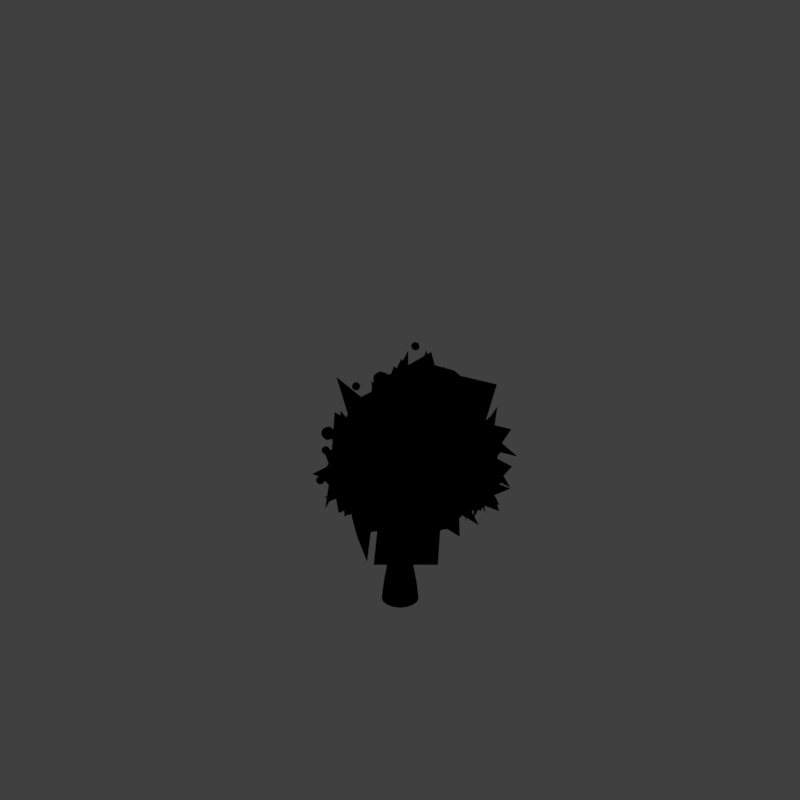 # Source: tf2_V001.blend  (saved by Blender 2.79.0; exported with 4.5.12 LTS)
import bpy
from mathutils import Matrix  # noqa: F401  (used for matrix-valued properties, if any)

bpy.ops.wm.read_factory_settings(use_empty=True)
scene = bpy.context.scene
scene.name = 'Scene'

# ---- collections
col_collection_1 = bpy.data.collections.new('Collection 1'); scene.collection.children.link(col_collection_1)
col_collection_11 = bpy.data.collections.new('Collection 11'); scene.collection.children.link(col_collection_11)
col_collection_11.hide_render = True
col_collection_11.hide_viewport = True

# ---- materials (node trees are filled in below, after node groups)
mat_bush_blobs = bpy.data.materials.new('bush blobs')
mat_bush_blobs.alpha_threshold = 0.0
mat_bush_blobs.use_transparent_shadow = False
mat_bush_blobs.diffuse_color = (0.1902, 0.2994, 0.08322, 1.0)
mat_bush_blobs.specular_color = (0.2918, 0.4969, 0.0865)
mat_bush_blobs.roughness = 0.5
mat_material = bpy.data.materials.new('Material')
mat_material.alpha_threshold = 0.0
mat_material.use_transparent_shadow = False
mat_material.diffuse_color = (0.6921, 0.3936, 0.001159, 1.0)
mat_material.roughness = 0.5
mat_bark_brown = bpy.data.materials.new('bark brown')
mat_bark_brown.alpha_threshold = 0.0
mat_bark_brown.use_transparent_shadow = False
mat_bark_brown.diffuse_color = (0.3383, 0.1829, 0.1509, 1.0)
mat_bark_brown.roughness = 0.5
mat_bark_brown.specular_intensity = 0.09674
mat_bark_brown.line_color = (0.0, 0.0, 0.0, 1.0)
mat_guide = bpy.data.materials.new('guide')
mat_guide.alpha_threshold = 0.0
mat_guide.use_transparent_shadow = False
mat_guide.diffuse_color = (1.0, 0.0, 0.004819, 1.0)
mat_guide.roughness = 0.5
mat_bark_002 = bpy.data.materials.new('Bark.002')
mat_bark_002.alpha_threshold = 0.0
mat_bark_002.use_transparent_shadow = False
mat_bark_002.diffuse_color = (0.2705, 0.3663, 0.3968, 1.0)
mat_bark_002.roughness = 0.5
mat_bark_002.specular_intensity = 0.173
mat_bark_002.line_color = (0.0, 0.0, 0.0, 1.0)
mat_bark_stump_000 = bpy.data.materials.new('Bark_stump.000')
mat_bark_stump_000.alpha_threshold = 0.0
mat_bark_stump_000.use_transparent_shadow = False
mat_bark_stump_000.roughness = 0.5

# ---- material node trees
mat_bush_blobs.use_nodes = True; mat_bush_blobs.node_tree.nodes.clear()
_N = mat_bush_blobs.node_tree.nodes; _L = mat_bush_blobs.node_tree.links
n0 = _N.new('NodeUndefined'); n0.name = 'Output'; n0.location = (762, 300)
n1 = _N.new('NodeUndefined'); n1.name = 'Texture'; n1.location = (-1031, 40)
n2 = _N.new('NodeUndefined'); n2.name = 'Geometry'; n2.location = (-1223, -69)
n3 = _N.new('NodeUndefined'); n3.name = 'Material'; n3.location = (-436, 529)
n3.inputs[0].default_value = (0.1902, 0.2994, 0.08322, 1.0)
n3.inputs[1].default_value = (0.2918, 0.4969, 0.0865, 1.0)
n3.inputs[2].default_value = 1.0
n3.inputs[3].default_value = (0.0, 0.0, 0.0)
n4 = _N.new('ShaderNodeValToRGB'); n4.name = 'ColorRamp'; n4.location = (-809, -100)
n4.width = 643
n4.color_ramp.interpolation = 'EASE'
while len(n4.color_ramp.elements) > 1: n4.color_ramp.elements.remove(n4.color_ramp.elements[-1])
n4.color_ramp.elements[0].position = 0.07502; n4.color_ramp.elements[0].color = (0.0, 0.0, 0.0, 1.0)
_e = n4.color_ramp.elements.new(0.1393); _e.color = (1.0, 1.0, 1.0, 1.0)
_L.new(n1.outputs[1], n4.inputs[0])
_L.new(n2.outputs[0], n1.inputs[0])
_L.new(n4.outputs[0], n0.inputs[1])
_L.new(n3.outputs[0], n0.inputs[0])

# ---- world
world_world = bpy.data.worlds.new('World'); scene.world = world_world
world_world.color = (0.05088, 0.05088, 0.05088)
world_world.use_sun_shadow = False
world_world.sun_shadow_jitter_overblur = 0.0
world_world.cycles.sampling_method = 'MANUAL'
world_world.light_settings.distance = 0.0

# ---- cameras
cam_camera = bpy.data.cameras.new('Camera')
cam_camera.type = 'ORTHO'
cam_camera.sensor_fit = 'HORIZONTAL'
cam_camera.clip_start = 220.0
cam_camera.clip_end = 340.0
cam_camera.lens = 35.0
cam_camera.sensor_width = 1.0
cam_camera.sensor_height = 18.0
cam_camera.ortho_scale = 16.97
cam_camera.shift_x = -0.0001725
cam_camera.shift_y = 0.25
cam_camera.dof.focus_distance = 0.0
cam_camera.dof.aperture_fstop = 128.0
cam_camera.dof.aperture_blades = 6

# ---- lights
light_lightdome = bpy.data.lights.new('LightDome', 'SUN')
light_lightdome.transmission_factor = 0.0
light_lightdome.angle = 0.1993
light_lightdome.energy = 0.1
light_lightdome.shadow_buffer_clip_start = 0.5
light_lightdome.shadow_soft_size = 0.1
light_lightdome.shadow_cascade_max_distance = 1000.0
light_fillerlight = bpy.data.lights.new('FillerLight', 'SUN')
light_fillerlight.transmission_factor = 0.0
light_fillerlight.angle = 0.9273
light_fillerlight.energy = 0.5
light_fillerlight.shadow_buffer_clip_start = 0.5
light_fillerlight.shadow_soft_size = 0.5
light_fillerlight.shadow_cascade_max_distance = 1000.0
light_mainlight = bpy.data.lights.new('MainLight', 'SUN')
light_mainlight.transmission_factor = 0.0
light_mainlight.angle = 0.9273
light_mainlight.energy = 1.3
light_mainlight.shadow_buffer_clip_start = 0.5
light_mainlight.shadow_soft_size = 0.5
light_mainlight.shadow_cascade_max_distance = 1000.0

# ---- meshes
me_icosphere_005 = bpy.data.meshes.new('Icosphere.005')
me_icosphere_005.from_pydata([(-0.2278, -0.6001, 0.2833), (1.009, -0.3891, 0.1761), (-0.1587, -0.6555, 0.08216), (-0.56, -0.05379, 0.2563), (-0.1005, 0.595, 0.4025), (1.056, 0.3867, 0.3176), (0.849, -0.9146, 1.732), (-0.5171, -0.8971, 1.879), (-1.061, 0.3084, 1.135), (-0.09611, 1.127, 1.15), (1.801, -0.4032, 1.027), (-0.4726, -0.3101, 2.817), (-0.7381, -0.98, 1.057), (0.09444, -1.195, 1.033), (-0.9052, -0.6255, 0.5166), (0.3821, -0.9925, 0.506), (-0.2294, 0.5856, 0.2834), (-0.8604, -0.01462, 0.3028), (0.6031, 0.3708, 0.2597), (0.6031, -0.3708, 0.2597), (1.862, -0.3466, 0.9341), (1.251, -0.9459, 0.9502), (0.7062, -0.9535, 0.5791), (1.695, 0.007911, 0.3935), (1.251, 0.9893, 0.9502), (1.864, 0.4029, 0.934), (0.7062, 0.9817, 0.5791), (1.739, 0.0166, 0.5336), (-1.043, 0.3708, 1.033), (-1.043, -0.3708, 1.033), (-0.7554, 0.5731, 0.506), (-0.7277, -0.5999, 0.6435), (0.09444, 1.195, 1.033), (-0.7365, 0.9655, 1.057), (0.4098, 0.9657, 0.6435), (-0.862, 0.5793, 0.6567), (1.021, 0.01406, 1.831), (1.323, 0.5785, 1.428), (1.37, -0.5809, 1.57), (1.786, 0.3534, 0.8524), (0.2445, -0.497, 2.662), (-0.462, -0.895, 2.448), (0.9944, -0.5237, 2.251), (0.02371, -1.116, 1.892), (-0.3088, -0.266, 2.651), (-0.8461, 0.07432, 2.251), (-0.1133, -0.8929, 2.402), (-0.9915, -0.3166, 1.732), (-0.4133, 0.3677, 1.895), (-0.2456, 0.9138, 1.508), (-0.9236, -0.003069, 1.654), (-0.6528, 0.9063, 0.9623), (0.1554, 0.5793, 1.909), (0.9169, 0.595, 1.654), (-0.5472, 0.9485, 1.696), (0.7791, 0.9065, 1.135), (-0.485, 0.4498, 2.666), (0.3403, 0.651, 2.505), (0.8147, 0.07048, 2.653), (0.4027, -0.5307, 2.802), (-0.1035, -0.6392, 0.6431), (0.06378, -0.1243, 0.3886), (0.7518, -0.4309, 0.6026), (0.9658, 0.3248, 0.6079), (0.9658, -0.3007, 0.6079), (0.2833, 0.0003329, 0.3987), (-0.476, -0.1448, 0.6457), (-0.1065, -0.1448, 0.472), (-0.2207, -0.4963, 0.6457), (-0.2207, 0.4963, 0.6457), (-0.1065, 0.1448, 0.472), (-0.476, 0.1448, 0.6457), (-0.1109, 0.6418, 0.6445), (0.7507, 0.4554, 0.6037), (1.163, 0.01406, 1.14), (1.093, -0.2032, 0.8584), (1.093, 0.2313, 0.8584), (0.3486, -0.7367, 1.86), (-0.2168, -0.7999, 0.8054), (1.062, -0.4883, 0.7448), (-0.5028, -0.4207, 1.625), (-0.6695, -0.1075, 0.824), (-0.2449, -0.6919, 0.824), (-0.5286, 0.4515, 1.204), (-0.3438, 0.5858, 0.9228), (-0.5992, 0.2343, 0.9228), (0.2705, 0.7779, 1.335), (0.7944, 0.5917, 0.8798), (-0.0661, 0.7779, 0.9205), (1.187, -0.079, 1.371), (0.5948, -0.5678, 1.709), (0.2884, -0.6922, 1.965), (-0.4071, -0.4663, 1.965), (-0.5604, -0.1351, 1.684), (-0.5956, 0.3451, 1.447), (-0.3293, 0.5963, 1.375), (0.08386, 0.7306, 1.375), (0.4989, 0.665, 1.405), (1.118, 0.1713, 1.364), (0.2423, -0.06407, 2.318), (0.4142, -0.5929, 2.057), (1.009, -0.09665, 1.706), (0.06928, -0.1832, 2.293), (-0.2297, -0.4004, 2.119), (-0.08531, 0.06722, 2.234), (-0.5064, 0.307, 1.749), (0.06776, 0.2757, 2.118), (0.1988, 0.7759, 1.538), (-0.1474, -0.7421, 1.146), (0.05763, 0.1231, 0.3881), (1.083, -0.4, 0.9552), (1.016, 0.4837, 0.9602), (-0.6791, 0.08794, 1.114), (-0.1445, 0.7306, 1.094), (0.358, 0.8125, 1.527), (1.176, 0.1529, 1.474), (0.1957, 0.193, 2.246), (0.1835, -0.5347, 2.119), (-0.4675, -0.2104, 2.012), (-0.4418, 0.5678, 1.538)], [], [(61, 62, 60), (64, 65, 63), (67, 68, 66), (70, 71, 69), (109, 72, 73), (75, 76, 74), (78, 79, 77), (81, 82, 80), (84, 85, 83), (87, 88, 86), (110, 89, 90), (108, 91, 92), (112, 93, 94), (113, 95, 96), (111, 97, 98), (100, 101, 99), (103, 117, 102), (105, 118, 104), (107, 119, 106), (115, 114, 116), (61, 60, 12, 16), (62, 61, 16, 20), (60, 62, 20, 12), (64, 63, 24, 21), (63, 65, 17, 24), (67, 66, 28, 18), (66, 68, 13, 28), (70, 69, 32, 19), (69, 71, 29, 32), (73, 72, 33, 25), (75, 74, 36, 22), (74, 76, 26, 36), (78, 77, 40, 14), (77, 79, 23, 40), (81, 80, 44, 30), (80, 82, 15, 44), (84, 83, 48, 34), (83, 85, 31, 48), (87, 86, 52, 27), (86, 88, 35, 52), (90, 89, 37, 41), (92, 91, 42, 45), (94, 93, 46, 49), (96, 95, 50, 53), (98, 97, 54, 38), (100, 99, 56, 43), (99, 101, 39, 56), (103, 102, 57, 47), (105, 104, 58, 51), (107, 106, 59, 55), (68, 67, 18, 13), (79, 78, 14, 23), (82, 81, 30, 15), (91, 108, 2, 42), (108, 92, 45, 2), (65, 64, 21, 17), (109, 73, 25, 0), (71, 70, 19, 29), (72, 109, 0, 33), (76, 75, 22, 26), (89, 110, 1, 37), (110, 90, 41, 1), (88, 87, 27, 35), (111, 98, 38, 5), (97, 111, 5, 54), (85, 84, 34, 31), (93, 112, 3, 46), (112, 94, 49, 3), (95, 113, 4, 50), (113, 96, 53, 4), (101, 100, 43, 39), (114, 115, 10, 9), (115, 116, 11, 10), (117, 103, 47, 6), (102, 117, 6, 57), (118, 105, 51, 7), (104, 118, 7, 58), (119, 107, 55, 8), (106, 119, 8, 59), (116, 114, 9, 11)])
me_icosphere_005.polygons.foreach_set('use_smooth', [True] * 80)
me_icosphere_005.materials.append(mat_bush_blobs)
me_icosphere_005.use_remesh_preserve_volume = False
me_icosphere_005.use_remesh_preserve_attributes = False
me_icosphere_005.use_mirror_vertex_groups = False
me_icosphere_005.update()
me_roundcube = bpy.data.meshes.new('Roundcube')
me_roundcube.from_pydata([(0.1083, 0.1083, -0.1083), (0.0, 0.1326, -0.1326), (0.1326, 0.1326, 0.0), (0.0, 0.1875, 0.0), (-0.1083, 0.1083, -0.1083), (-0.1326, -1.963e-10, -0.1326), (-0.1326, 0.1326, 0.0), (-0.1875, -3.875e-10, 0.0), (-0.1083, -0.1083, -0.1083), (1.963e-10, -0.1326, -0.1326), (-0.1326, -0.1326, 0.0), (3.875e-10, -0.1875, 0.0), (0.1083, -0.1083, -0.1083), (0.1326, 0.0, -0.1326), (0.1326, -0.1326, 0.0), (0.1875, 0.0, 0.0), (0.0, 0.0, -0.1875), (0.1083, 0.1083, 0.1083), (0.0, 0.1326, 0.1326), (-0.1083, 0.1083, 0.1083), (0.1326, 0.0, 0.1326), (0.0, 0.0, 0.1875), (-0.1326, -1.963e-10, 0.1326), (0.1083, -0.1083, 0.1083), (1.963e-10, -0.1326, 0.1326), (-0.1083, -0.1083, 0.1083), (0.6401, 0.08935, 0.4943), (0.5508, 0.1094, 0.4742), (0.6602, 0.1094, 0.5837), (0.5508, 0.1548, 0.5837), (0.4614, 0.08935, 0.4943), (0.4414, -7.69e-08, 0.4742), (0.4414, 0.1094, 0.5837), (0.396, -7.629e-08, 0.5837), (0.4614, -0.08935, 0.4943), (0.5508, -0.1094, 0.4742), (0.4414, -0.1094, 0.5837), (0.5508, -0.1548, 0.5837), (0.6401, -0.08935, 0.4943), (0.6602, -7.572e-08, 0.4742), (0.6602, -0.1094, 0.5837), (0.7055, -7.494e-08, 0.5837), (0.5508, -7.668e-08, 0.4289), (0.6401, 0.08935, 0.673), (0.5508, 0.1094, 0.6931), (0.4614, 0.08935, 0.673), (0.6602, -7.494e-08, 0.6931), (0.5508, -7.494e-08, 0.7384), (0.4414, -7.533e-08, 0.6931), (0.6401, -0.08935, 0.673), (0.5508, -0.1094, 0.6931), (0.4614, -0.08935, 0.673), (-0.6019, 0.0557, 0.5033), (-0.6576, 0.06822, 0.4908), (-0.5894, 0.06822, 0.559), (-0.6576, 0.09648, 0.559), (-0.7133, 0.0557, 0.5033), (-0.7259, -7.42e-08, 0.4908), (-0.7259, 0.06822, 0.559), (-0.7541, -7.479e-08, 0.559), (-0.7133, -0.0557, 0.5033), (-0.6576, -0.06822, 0.4908), (-0.7259, -0.06822, 0.559), (-0.6576, -0.09648, 0.559), (-0.6019, -0.0557, 0.5033), (-0.5894, -7.459e-08, 0.4908), (-0.5894, -0.06822, 0.559), (-0.5612, -7.498e-08, 0.559), (-0.6576, -7.324e-08, 0.4625), (-0.6019, 0.0557, 0.6147), (-0.6576, 0.06822, 0.6272), (-0.7133, 0.0557, 0.6147), (-0.5894, -7.498e-08, 0.6272), (-0.6576, -7.46e-08, 0.6555), (-0.7259, -7.439e-08, 0.6272), (-0.6019, -0.0557, 0.6147), (-0.6576, -0.06822, 0.6272), (-0.7133, -0.0557, 0.6147), (0.1746, 0.9925, 0.03489), (0.1196, 0.9873, 0.01561), (0.1942, 1.047, 0.02841), (0.13, 1.057, -0.006728), (0.0645, 1.005, 0.02323), (0.04453, 0.9901, 0.07608), (0.05938, 1.063, 0.01414), (0.02374, 1.061, 0.07879), (0.05191, 0.9972, 0.1336), (0.1042, 0.9776, 0.1508), (0.04395, 1.053, 0.1494), (0.1082, 1.043, 0.1845), (0.162, 0.9846, 0.1453), (0.1793, 0.9747, 0.09036), (0.1788, 1.037, 0.1636), (0.2144, 1.039, 0.09898), (0.109, 0.9544, 0.08088), (0.1862, 1.103, 0.04413), (0.1339, 1.122, 0.02694), (0.07616, 1.115, 0.03248), (0.1936, 1.11, 0.1017), (0.1292, 1.146, 0.09689), (0.0588, 1.125, 0.08741), (0.1736, 1.095, 0.1545), (0.1185, 1.113, 0.1622), (0.06356, 1.108, 0.1429), (-0.07771, -0.08199, 1.002), (-0.1326, -0.07674, 0.9827), (-0.07493, -0.0759, 1.06), (-0.1465, -0.05909, 1.053), (-0.1864, -0.09959, 0.985), (-0.1871, -0.1541, 0.964), (-0.208, -0.09747, 1.039), (-0.2235, -0.1686, 1.027), (-0.1666, -0.2084, 0.9714), (-0.1085, -0.21, 0.9661), (-0.1839, -0.2307, 1.023), (-0.1123, -0.2475, 1.03), (-0.05796, -0.1908, 0.9884), (-0.054, -0.1326, 0.9848), (-0.05075, -0.2092, 1.043), (-0.03527, -0.1381, 1.056), (-0.1169, -0.1392, 0.9467), (-0.09214, -0.09823, 1.111), (-0.1503, -0.09663, 1.117), (-0.2008, -0.1158, 1.094), (-0.07168, -0.1525, 1.119), (-0.1419, -0.1674, 1.136), (-0.2048, -0.174, 1.098), (-0.0724, -0.207, 1.098), (-0.1261, -0.2299, 1.1), (-0.1811, -0.2246, 1.081), (-0.6562, -0.5108, -0.5702), (-0.6873, -0.4916, -0.5246), (-0.6862, -0.5504, -0.6011), (-0.7349, -0.5438, -0.546), (-0.7359, -0.4635, -0.5084), (-0.7363, -0.4085, -0.5284), (-0.7838, -0.4924, -0.5254), (-0.8041, -0.4264, -0.5513), (-0.7362, -0.3752, -0.5763), (-0.6876, -0.3834, -0.6078), (-0.7841, -0.3843, -0.6086), (-0.7353, -0.3909, -0.6636), (-0.6565, -0.4225, -0.6382), (-0.6387, -0.4665, -0.6041), (-0.6865, -0.4422, -0.6843), (-0.6661, -0.5083, -0.6584), (-0.6677, -0.4251, -0.5502), (-0.7341, -0.5595, -0.6333), (-0.7826, -0.5513, -0.6018), (-0.8138, -0.5122, -0.5715), (-0.734, -0.5262, -0.6813), (-0.8025, -0.5095, -0.6594), (-0.8316, -0.4682, -0.6056), (-0.7343, -0.4712, -0.7012), (-0.783, -0.4431, -0.685), (-0.814, -0.4239, -0.6394), (0.0007202, -0.9611, 0.1619), (0.006762, -0.9057, 0.1796), (-0.05522, -0.9737, 0.1506), (-0.06706, -0.9062, 0.1779), (-1.609e-05, -0.8497, 0.1643), (0.03381, -0.836, 0.1186), (-0.05612, -0.8373, 0.1536), (-0.0288, -0.8076, 0.09174), (0.04489, -0.8472, 0.06237), (0.06176, -0.9027, 0.05477), (-0.001117, -0.8343, 0.02873), (0.01072, -0.9019, 0.001417), (0.04563, -0.9586, 0.05999), (0.03471, -0.9724, 0.1157), (-0.0002154, -0.9707, 0.02581), (-0.02753, -1.0, 0.08762), (0.06012, -0.9043, 0.1286), (-0.1012, -0.9608, 0.117), (-0.1181, -0.9054, 0.1246), (-0.102, -0.8494, 0.1194), (-0.09015, -0.972, 0.06072), (-0.1165, -0.9038, 0.05079), (-0.09105, -0.8356, 0.06363), (-0.05632, -0.9583, 0.01508), (-0.0631, -0.9023, -0.0002347), (-0.05705, -0.8469, 0.01745)], [], [(0, 1, 3, 2), (1, 4, 6, 3), (2, 3, 18, 17), (3, 6, 19, 18), (4, 5, 7, 6), (5, 8, 10, 7), (6, 7, 22, 19), (7, 10, 25, 22), (8, 9, 11, 10), (9, 12, 14, 11), (10, 11, 24, 25), (11, 14, 23, 24), (12, 13, 15, 14), (13, 0, 2, 15), (14, 15, 20, 23), (15, 2, 17, 20), (12, 9, 16, 13), (9, 8, 5, 16), (13, 16, 1, 0), (16, 5, 4, 1), (17, 18, 21, 20), (18, 19, 22, 21), (20, 21, 24, 23), (21, 22, 25, 24), (26, 27, 29, 28), (27, 30, 32, 29), (28, 29, 44, 43), (29, 32, 45, 44), (30, 31, 33, 32), (31, 34, 36, 33), (32, 33, 48, 45), (33, 36, 51, 48), (34, 35, 37, 36), (35, 38, 40, 37), (36, 37, 50, 51), (37, 40, 49, 50), (38, 39, 41, 40), (39, 26, 28, 41), (40, 41, 46, 49), (41, 28, 43, 46), (38, 35, 42, 39), (35, 34, 31, 42), (39, 42, 27, 26), (42, 31, 30, 27), (43, 44, 47, 46), (44, 45, 48, 47), (46, 47, 50, 49), (47, 48, 51, 50), (52, 53, 55, 54), (53, 56, 58, 55), (54, 55, 70, 69), (55, 58, 71, 70), (56, 57, 59, 58), (57, 60, 62, 59), (58, 59, 74, 71), (59, 62, 77, 74), (60, 61, 63, 62), (61, 64, 66, 63), (62, 63, 76, 77), (63, 66, 75, 76), (64, 65, 67, 66), (65, 52, 54, 67), (66, 67, 72, 75), (67, 54, 69, 72), (64, 61, 68, 65), (61, 60, 57, 68), (65, 68, 53, 52), (68, 57, 56, 53), (69, 70, 73, 72), (70, 71, 74, 73), (72, 73, 76, 75), (73, 74, 77, 76), (78, 79, 81, 80), (79, 82, 84, 81), (80, 81, 96, 95), (81, 84, 97, 96), (82, 83, 85, 84), (83, 86, 88, 85), (84, 85, 100, 97), (85, 88, 103, 100), (86, 87, 89, 88), (87, 90, 92, 89), (88, 89, 102, 103), (89, 92, 101, 102), (90, 91, 93, 92), (91, 78, 80, 93), (92, 93, 98, 101), (93, 80, 95, 98), (90, 87, 94, 91), (87, 86, 83, 94), (91, 94, 79, 78), (94, 83, 82, 79), (95, 96, 99, 98), (96, 97, 100, 99), (98, 99, 102, 101), (99, 100, 103, 102), (104, 105, 107, 106), (105, 108, 110, 107), (106, 107, 122, 121), (107, 110, 123, 122), (108, 109, 111, 110), (109, 112, 114, 111), (110, 111, 126, 123), (111, 114, 129, 126), (112, 113, 115, 114), (113, 116, 118, 115), (114, 115, 128, 129), (115, 118, 127, 128), (116, 117, 119, 118), (117, 104, 106, 119), (118, 119, 124, 127), (119, 106, 121, 124), (116, 113, 120, 117), (113, 112, 109, 120), (117, 120, 105, 104), (120, 109, 108, 105), (121, 122, 125, 124), (122, 123, 126, 125), (124, 125, 128, 127), (125, 126, 129, 128), (130, 131, 133, 132), (131, 134, 136, 133), (132, 133, 148, 147), (133, 136, 149, 148), (134, 135, 137, 136), (135, 138, 140, 137), (136, 137, 152, 149), (137, 140, 155, 152), (138, 139, 141, 140), (139, 142, 144, 141), (140, 141, 154, 155), (141, 144, 153, 154), (142, 143, 145, 144), (143, 130, 132, 145), (144, 145, 150, 153), (145, 132, 147, 150), (142, 139, 146, 143), (139, 138, 135, 146), (143, 146, 131, 130), (146, 135, 134, 131), (147, 148, 151, 150), (148, 149, 152, 151), (150, 151, 154, 153), (151, 152, 155, 154), (156, 157, 159, 158), (157, 160, 162, 159), (158, 159, 174, 173), (159, 162, 175, 174), (160, 161, 163, 162), (161, 164, 166, 163), (162, 163, 178, 175), (163, 166, 181, 178), (164, 165, 167, 166), (165, 168, 170, 167), (166, 167, 180, 181), (167, 170, 179, 180), (168, 169, 171, 170), (169, 156, 158, 171), (170, 171, 176, 179), (171, 158, 173, 176), (168, 165, 172, 169), (165, 164, 161, 172), (169, 172, 157, 156), (172, 161, 160, 157), (173, 174, 177, 176), (174, 175, 178, 177), (176, 177, 180, 179), (177, 178, 181, 180)])
me_roundcube.materials.append(mat_material)
me_roundcube.use_remesh_preserve_volume = False
me_roundcube.use_remesh_preserve_attributes = False
me_roundcube.use_mirror_vertex_groups = False
me_roundcube.update()
me_cube_005 = bpy.data.meshes.new('Cube.005')
me_cube_005.from_pydata([(-0.9209, -1.125, -0.7086), (-1.349, -1.454, 3.025), (-0.9419, 1.713, -1.197), (-1.347, 1.465, 2.489), (1.347, -1.465, -2.489), (0.9419, -1.713, 1.197), (1.349, 1.454, -3.025), (0.9209, 1.125, 0.7086), (-2.397, 1.014, -1.664), (-2.255, 1.768, -0.272), (-2.812, -1.822, -1.125), (-1.746, -1.544, -0.4245), (-0.9176, -1.497, 1.11), (-0.1014, -1.246, 1.862), (-0.747, 1.323, 0.6012), (-0.5638, 2.069, 2.094), (0.1014, 1.246, -1.862), (0.9176, 1.497, -1.11), (1.746, 1.544, 0.4245), (2.812, 1.822, 1.125), (0.747, -1.323, -0.6012), (0.5638, -2.069, -2.094), (2.397, -1.014, 1.664), (2.255, -1.768, 0.272), (-2.433, 0.277, -0.5398), (-2.457, -0.8532, -0.3812), (-1.793, -0.738, 0.5402), (-1.769, 0.3922, 0.3817), (-0.1141, 2.032, -0.7189), (-1.042, 2.144, -0.06401), (-0.3785, 2.259, 0.8574), (0.5498, 2.148, 0.2025), (1.769, -0.3922, -0.3817), (1.793, 0.738, -0.5402), (2.457, 0.8532, 0.3812), (2.433, -0.277, 0.5398), (-0.5498, -2.148, -0.2025), (0.3785, -2.259, -0.8574), (1.042, -2.144, 0.06401), (0.1141, -2.032, 0.7189), (-0.4575, 0.7378, -1.912), (-0.4814, -0.3924, -1.754), (0.4709, 0.6263, -2.567), (0.447, -0.5039, -2.409), (-0.4709, -0.6263, 2.567), (-0.447, 0.5039, 2.409), (0.4575, -0.7378, 1.912), (0.4814, 0.3924, 1.754)], [], [(25, 26, 27, 24), (29, 30, 31, 28), (33, 34, 35, 32), (37, 38, 39, 36), (40, 42, 43, 41), (47, 45, 44, 46), (25, 24, 8, 10), (26, 25, 10, 12), (27, 26, 12, 14), (24, 27, 14, 8), (29, 28, 16, 9), (31, 30, 15, 18), (28, 31, 18, 16), (33, 32, 20, 17), (35, 34, 19, 22), (32, 35, 22, 20), (37, 36, 11, 21), (39, 38, 23, 13), (40, 41, 0, 2), (30, 29, 9, 15), (42, 40, 2, 6), (36, 39, 13, 11), (41, 43, 4, 0), (44, 45, 3, 1), (46, 44, 1, 5), (45, 47, 7, 3), (34, 33, 17, 19), (43, 42, 6, 4), (47, 46, 5, 7), (38, 37, 21, 23)])
me_cube_005.polygons.foreach_set('use_smooth', [True] * 30)
me_cube_005.materials.append(mat_bush_blobs)
me_cube_005.use_remesh_preserve_volume = False
me_cube_005.use_remesh_preserve_attributes = False
me_cube_005.use_mirror_vertex_groups = False
me_cube_005.update()
me_cube_004 = bpy.data.meshes.new('Cube.004')
me_cube_004.from_pydata([(-0.2696, -0.5438, -0.1582), (-0.3026, 0.2939, -0.1288), (0.5886, -0.6403, -0.05311), (0.5904, 0.261, -0.09665), (0.1695, -0.2709, 1.384), (0.2066, 0.2608, 1.249), (0.5888, 0.3665, 1.172), (0.5843, -0.247, 1.302), (0.4293, 0.316, 2.842), (0.4105, 0.662, 2.701), (0.7572, 0.7655, 2.771), (0.797, 0.3606, 2.912), (0.6086, 0.4062, 3.445), (0.5722, 0.9471, 3.331), (0.9642, 0.9881, 3.471), (0.9949, 0.4312, 3.65), (0.8684, 0.6049, 2.558), (0.8924, 0.2665, 2.711), (0.4945, 0.2194, 2.669), (0.4677, 0.5666, 2.506), (1.249, 0.8181, 3.261), (1.243, 0.5388, 3.339), (1.363, 0.7309, 3.052), (1.396, 0.4702, 3.119), (0.2885, 0.7611, 4.072), (0.2698, 1.16, 3.939), (0.7862, 1.138, 4.038), (0.6961, 0.8214, 4.339), (0.7904, 0.604, 4.059), (0.4534, 0.4944, 3.598), (0.4345, 0.9617, 3.46), (0.7494, 1.188, 3.905), (1.921, 1.314, 3.856), (2.023, 0.8864, 4.041), (1.644, 1.403, 4.289), (1.85, 1.078, 4.438), (2.585, 2.038, 4.947), (2.524, 1.533, 5.016), (2.314, 2.097, 5.146), (2.402, 1.765, 5.24), (1.517, 0.7252, 3.923), (1.192, 0.8338, 4.394), (1.106, 1.26, 4.303), (1.264, 1.142, 3.772), (0.9158, 2.81, 5.805), (1.066, 3.185, 5.353), (1.462, 3.149, 5.518), (1.476, 2.776, 5.737), (0.1203, 0.5458, 0.5518), (0.7161, 1.292, 0.5931), (0.6271, 0.04866, 0.6363), (-0.02952, -0.1446, 0.386), (0.9322, 0.6132, 2.588), (0.9512, 0.2846, 2.72), (0.7593, 0.4544, 3.0), (0.7565, 0.7567, 2.908), (1.013, 1.631, 4.702), (1.108, 2.207, 5.198), (1.083, 1.931, 5.607), (0.944, 1.3, 5.112), (0.5283, 1.35, 5.042), (0.5823, 2.021, 5.574), (0.5548, 2.41, 5.206), (0.4934, 1.778, 4.693)], [], [(3, 2, 0, 1), (53, 52, 22, 23), (49, 48, 5, 6), (50, 49, 6, 7), (48, 51, 4, 5), (51, 50, 7, 4), (9, 8, 12, 13), (19, 18, 8, 9), (18, 17, 11, 8), (16, 19, 9, 10), (29, 28, 27, 24), (8, 11, 15, 12), (10, 9, 13, 14), (11, 10, 14, 15), (6, 5, 19, 16), (4, 7, 17, 18), (5, 4, 18, 19), (7, 6, 16, 17), (23, 22, 20, 21), (54, 53, 23, 21), (52, 55, 20, 22), (55, 54, 21, 20), (58, 57, 46, 47), (31, 30, 25, 26), (28, 31, 26, 27), (30, 29, 24, 25), (13, 12, 29, 30), (41, 40, 33, 35), (14, 13, 30, 31), (12, 15, 28, 29), (34, 35, 39, 38), (42, 41, 35, 34), (40, 43, 32, 33), (43, 42, 34, 32), (37, 36, 38, 39), (32, 34, 38, 36), (35, 33, 37, 39), (33, 32, 36, 37), (14, 31, 42, 43), (15, 14, 43, 40), (31, 28, 41, 42), (28, 15, 40, 41), (46, 45, 44, 47), (62, 61, 44, 45), (61, 58, 47, 44), (57, 62, 45, 46), (0, 2, 50, 51), (1, 0, 51, 48), (2, 3, 49, 50), (3, 1, 48, 49), (10, 11, 54, 55), (16, 10, 55, 52), (11, 17, 53, 54), (17, 16, 52, 53), (26, 25, 63, 56), (56, 63, 62, 57), (24, 27, 59, 60), (60, 59, 58, 61), (25, 24, 60, 63), (63, 60, 61, 62), (27, 26, 56, 59), (59, 56, 57, 58)])
me_cube_004.polygons.foreach_set('use_smooth', [True] * 62)
_uv = me_cube_004.uv_layers.new(name='UVMap')
_uv.uv.foreach_set('vector', [0.09639, 0.2268, 0.06652, 0.2451, 0.1297, 0.2519, 0.1611, 0.2344, 0.1242, 0.5025, 0.1295, 0.5011, 0.1077, 0.5321, 0.1012, 0.5336, 0.1308, 0.2922, 0.1611, 0.2951, 0.1533, 0.3771, 0.1373, 0.3763, 0.1159, 0.2998, 0.1308, 0.2922, 0.1373, 0.3763, 0.1294, 0.3795, 0.1611, 0.2951, 0.1459, 0.3025, 0.1452, 0.3803, 0.1533, 0.3771, 0.1459, 0.3025, 0.1159, 0.2998, 0.1294, 0.3795, 0.1452, 0.3803, 0.152, 0.4996, 0.1462, 0.5011, 0.1848, 0.6231, 0.1889, 0.6226, 0.1476, 0.4828, 0.1416, 0.4845, 0.1462, 0.5011, 0.152, 0.4996, 0.1416, 0.4845, 0.129, 0.496, 0.1354, 0.5066, 0.1462, 0.5011, 0.1341, 0.4946, 0.1476, 0.4828, 0.152, 0.4996, 0.1397, 0.5054, 0.195, 0.634, 0.1889, 0.6415, 0.2168, 0.6542, 0.2166, 0.6554, 0.1462, 0.5011, 0.1354, 0.5066, 0.1821, 0.6341, 0.1848, 0.6231, 0.1397, 0.5054, 0.152, 0.4996, 0.1889, 0.6226, 0.1865, 0.6336, 0.1354, 0.5066, 0.1397, 0.5054, 0.1865, 0.6336, 0.1821, 0.6341, 0.1373, 0.3763, 0.1533, 0.3771, 0.1476, 0.4828, 0.1341, 0.4946, 0.1452, 0.3803, 0.1294, 0.3795, 0.129, 0.496, 0.1416, 0.4845, 0.1533, 0.3771, 0.1452, 0.3803, 0.1416, 0.4845, 0.1476, 0.4828, 0.1294, 0.3795, 0.1373, 0.3763, 0.1341, 0.4946, 0.129, 0.496, 0.1012, 0.5336, 0.1077, 0.5321, 0.1145, 0.5379, 0.1079, 0.5394, 0.1306, 0.5123, 0.1242, 0.5025, 0.1012, 0.5336, 0.1079, 0.5394, 0.1295, 0.5011, 0.1353, 0.5111, 0.1145, 0.5379, 0.1077, 0.5321, 0.1353, 0.5111, 0.1306, 0.5123, 0.1079, 0.5394, 0.1145, 0.5379, 0.2493, 0.7047, 0.2507, 0.7048, 0.268, 0.73, 0.2656, 0.73, 0.1915, 0.6412, 0.1983, 0.6337, 0.2163, 0.6555, 0.2161, 0.6543, 0.1889, 0.6415, 0.1915, 0.6412, 0.2161, 0.6543, 0.2168, 0.6542, 0.1983, 0.6337, 0.195, 0.634, 0.2166, 0.6554, 0.2163, 0.6555, 0.1889, 0.6226, 0.1848, 0.6231, 0.195, 0.634, 0.1983, 0.6337, 0.1774, 0.6633, 0.1743, 0.6597, 0.1528, 0.6765, 0.1548, 0.6791, 0.1865, 0.6336, 0.1889, 0.6226, 0.1983, 0.6337, 0.1915, 0.6412, 0.1848, 0.6231, 0.1821, 0.6341, 0.1889, 0.6415, 0.195, 0.634, 0.1603, 0.6788, 0.1548, 0.6791, 0.1432, 0.7359, 0.1502, 0.7359, 0.1826, 0.6629, 0.1774, 0.6633, 0.1548, 0.6791, 0.1603, 0.6788, 0.1743, 0.6597, 0.1792, 0.6593, 0.1593, 0.6761, 0.1528, 0.6765, 0.1792, 0.6593, 0.1826, 0.6629, 0.1603, 0.6788, 0.1593, 0.6761, 0.1394, 0.735, 0.1462, 0.735, 0.1502, 0.7359, 0.1432, 0.7359, 0.1593, 0.6761, 0.1603, 0.6788, 0.1502, 0.7359, 0.1462, 0.735, 0.1548, 0.6791, 0.1528, 0.6765, 0.1394, 0.735, 0.1432, 0.7359, 0.1528, 0.6765, 0.1593, 0.6761, 0.1462, 0.735, 0.1394, 0.735, 0.1865, 0.6336, 0.1915, 0.6412, 0.1826, 0.6629, 0.1792, 0.6593, 0.1821, 0.6341, 0.1865, 0.6336, 0.1792, 0.6593, 0.1743, 0.6597, 0.1915, 0.6412, 0.1889, 0.6415, 0.1774, 0.6633, 0.1826, 0.6629, 0.1889, 0.6415, 0.1821, 0.6341, 0.1743, 0.6597, 0.1774, 0.6633, 0.268, 0.73, 0.2711, 0.727, 0.2687, 0.727, 0.2656, 0.73, 0.2528, 0.7031, 0.2513, 0.7031, 0.2687, 0.727, 0.2711, 0.727, 0.2513, 0.7031, 0.2493, 0.7047, 0.2656, 0.73, 0.2687, 0.727, 0.2507, 0.7048, 0.2528, 0.7031, 0.2711, 0.727, 0.268, 0.73, 0.1297, 0.2519, 0.06652, 0.2451, 0.1159, 0.2998, 0.1459, 0.3025, 0.1611, 0.2344, 0.1297, 0.2519, 0.1459, 0.3025, 0.1611, 0.2951, 0.06652, 0.2451, 0.09639, 0.2268, 0.1308, 0.2922, 0.1159, 0.2998, 0.09639, 0.2268, 0.1611, 0.2344, 0.1611, 0.2951, 0.1308, 0.2922, 0.1397, 0.5054, 0.1354, 0.5066, 0.1306, 0.5123, 0.1353, 0.5111, 0.1341, 0.4946, 0.1397, 0.5054, 0.1353, 0.5111, 0.1295, 0.5011, 0.1354, 0.5066, 0.129, 0.496, 0.1242, 0.5025, 0.1306, 0.5123, 0.129, 0.496, 0.1341, 0.4946, 0.1295, 0.5011, 0.1242, 0.5025, 0.2161, 0.6543, 0.2163, 0.6555, 0.2346, 0.6793, 0.2334, 0.6795, 0.2334, 0.6795, 0.2346, 0.6793, 0.2528, 0.7031, 0.2507, 0.7048, 0.2166, 0.6554, 0.2168, 0.6542, 0.2331, 0.6795, 0.234, 0.6793, 0.234, 0.6793, 0.2331, 0.6795, 0.2493, 0.7047, 0.2513, 0.7031, 0.2163, 0.6555, 0.2166, 0.6554, 0.234, 0.6793, 0.2346, 0.6793, 0.2346, 0.6793, 0.234, 0.6793, 0.2513, 0.7031, 0.2528, 0.7031, 0.2168, 0.6542, 0.2161, 0.6543, 0.2334, 0.6795, 0.2331, 0.6795, 0.2331, 0.6795, 0.2334, 0.6795, 0.2507, 0.7048, 0.2493, 0.7047])
me_cube_004.materials.append(mat_bark_brown)
me_cube_004.use_remesh_preserve_volume = False
me_cube_004.use_remesh_preserve_attributes = False
me_cube_004.use_mirror_vertex_groups = False
me_cube_004.update()
me_plane_001 = bpy.data.meshes.new('Plane.001')
me_plane_001.from_pydata([(-2.0, -2.0, 0.0), (2.0, -2.0, 0.0), (-2.0, 2.0, 0.0), (2.0, 2.0, 0.0), (-1.864, 1.864, 0.0), (-1.864, -1.864, 0.0), (1.864, -1.864, 0.0), (1.864, 1.864, 0.0)], [], [(5, 4, 2, 0), (6, 5, 0, 1), (7, 6, 1, 3), (4, 7, 3, 2)])
me_plane_001.materials.append(mat_guide)
me_plane_001.use_remesh_preserve_volume = False
me_plane_001.use_remesh_preserve_attributes = False
me_plane_001.use_mirror_vertex_groups = False
me_plane_001.update()
me_cube_001 = bpy.data.meshes.new('Cube.001')
me_cube_001.from_pydata([(-2.0, -2.0, 0.0), (-2.0, -2.0, 1.633), (-2.0, 2.0, 0.0), (-2.0, 2.0, 1.633), (2.0, -2.0, 0.0), (2.0, -2.0, 1.633), (2.0, 2.0, 0.0), (2.0, 2.0, 1.633)], [], [(0, 1, 3, 2), (2, 3, 7, 6), (6, 7, 5, 4), (4, 5, 1, 0), (2, 6, 4, 0), (7, 3, 1, 5)])
me_cube_001.use_remesh_preserve_volume = False
me_cube_001.use_remesh_preserve_attributes = False
me_cube_001.use_mirror_vertex_groups = False
me_cube_001.update()
me_cube = bpy.data.meshes.new('Cube')
me_cube.from_pydata([(-0.6762, -0.674, 0.00962), (-0.3589, -0.3271, 2.289), (-0.6749, 0.6739, 0.009755), (-0.3426, 0.3729, 2.223), (0.6763, -0.6771, 0.009251), (0.3672, -0.3338, 2.25), (0.6751, 0.6771, 0.009365), (0.3429, 0.3728, 2.196), (-0.4549, -0.4407, 1.19), (-0.4386, 0.448, 1.238), (0.4389, 0.4487, 1.251), (0.4553, -0.4419, 1.216), (-0.6154, 0.6139, 0.4656), (0.6168, 0.6204, 0.4661), (0.6192, -0.6206, 0.4663), (-0.6181, -0.6144, 0.4659), (-0.2452, -0.2576, 3.175), (-0.248, 0.253, 3.177), (0.2578, -0.2525, 3.173), (0.2608, 0.2478, 3.174), (-0.2696, -0.2966, 4.878), (-0.2746, 0.1599, 4.888), (0.18, -0.2942, 4.874), (0.1847, 0.1574, 4.883), (-0.4735, -0.4675, 0.9184), (-0.4707, 0.4686, 0.9178), (0.4693, 0.4752, 0.919), (0.4718, -0.4739, 0.9195), (-0.4484, -0.4905, 1.455), (-0.4984, -0.6311, 1.885), (-0.5189, 0.2946, 1.871), (-0.4552, 0.3123, 1.538), (0.4415, 0.2985, 1.848), (0.3659, 0.3173, 1.566), (0.4198, -0.6348, 1.878), (0.3635, -0.4996, 1.47), (-0.217, -0.349, 2.765), (-0.2206, 0.2115, 2.754), (0.3327, -0.3413, 2.767), (0.3344, 0.2033, 2.76), (0.3324, -0.3314, 4.257), (0.3891, -0.2275, 4.671), (-0.3675, -0.3398, 5.065), (-0.3013, -0.3319, 4.258), (-0.3007, 0.3017, 4.259), (-0.2174, 0.3374, 4.663), (0.275, 0.2639, 4.648), (0.3317, 0.3012, 4.259), (-0.2206, -0.2744, 3.715), (0.3463, 0.2921, 3.716), (0.3456, -0.2779, 3.716), (-0.2213, 0.2886, 3.715), (0.1632, -0.4416, 4.831), (-0.418, 0.1187, 4.834), (-0.2977, -0.343, 4.852), (0.3666, 0.3001, 4.462)], [], [(29, 1, 3, 30), (30, 3, 7, 32), (32, 7, 5, 34), (34, 5, 1, 29), (2, 6, 4, 0), (37, 36, 16, 17), (27, 11, 8, 24), (26, 10, 11, 27), (25, 9, 10, 26), (24, 8, 9, 25), (0, 15, 12, 2), (2, 12, 13, 6), (6, 13, 14, 4), (4, 14, 15, 0), (54, 52, 22, 20), (36, 38, 18, 16), (39, 37, 17, 19), (38, 39, 19, 18), (23, 21, 20, 22), (55, 53, 21, 23), (52, 55, 23, 22), (53, 54, 20, 21), (15, 24, 25, 12), (12, 25, 26, 13), (13, 26, 27, 14), (14, 27, 24, 15), (11, 35, 28, 8), (35, 34, 29, 28), (10, 33, 35, 11), (33, 32, 34, 35), (9, 31, 33, 10), (31, 30, 32, 33), (8, 28, 31, 9), (28, 29, 30, 31), (5, 7, 39, 38), (7, 3, 37, 39), (1, 5, 38, 36), (3, 1, 36, 37), (51, 48, 43, 44), (44, 43, 42, 45), (50, 49, 47, 40), (40, 47, 46, 41), (49, 51, 44, 47), (47, 44, 45, 46), (48, 50, 40, 43), (43, 40, 41, 42), (16, 18, 50, 48), (19, 17, 51, 49), (18, 19, 49, 50), (17, 16, 48, 51), (45, 42, 54, 53), (41, 46, 55, 52), (46, 45, 53, 55), (42, 41, 52, 54)])
me_cube.polygons.foreach_set('use_smooth', [True] * 54)
_k = {(0, 2): 1.0, (2, 6): 1.0, (4, 6): 1.0, (0, 4): 1.0}
me_cube.attributes.new('crease_edge', 'FLOAT', 'EDGE').data.foreach_set('value', [_k.get((min(e.vertices), max(e.vertices)), 0.0) for e in me_cube.edges])
_uv = me_cube.uv_layers.new(name='UVMap')
_uv.uv.foreach_set('vector', [0.247, 0.2436, 0.2495, 0.2941, 0.1403, 0.2844, 0.1433, 0.2413, 0.1433, 0.2413, 0.1403, 0.2844, 0.03353, 0.2914, 0.05132, 0.2461, 0.47, 0.2544, 0.4785, 0.3009, 0.3638, 0.3079, 0.3623, 0.2505, 0.3623, 0.2505, 0.3638, 0.3079, 0.2495, 0.2941, 0.247, 0.2436, 0.6531, 9.955e-05, 0.6531, 0.1272, 0.526, 0.1272, 0.526, 9.528e-05, 0.1395, 0.3678, 0.2571, 0.3724, 0.2426, 0.4211, 0.1367, 0.4241, 0.3726, 0.08654, 0.3715, 0.1386, 0.2532, 0.1431, 0.2508, 0.0972, 0.4993, 0.1076, 0.506, 0.1569, 0.3715, 0.1386, 0.3726, 0.08654, 0.1345, 0.1099, 0.1357, 0.1511, 0.007708, 0.1607, 0.01833, 0.108, 0.2508, 0.0972, 0.2532, 0.1431, 0.1357, 0.1511, 0.1345, 0.1099, 0.2473, 0.0119, 0.2494, 0.05019, 0.132, 0.05691, 0.1309, 0.02307, 0.1309, 0.02307, 0.132, 0.05691, 9.528e-05, 0.06521, 0.01212, 0.02082, 0.5128, 0.001304, 0.5258, 0.04578, 0.3741, 0.04431, 0.3725, 9.528e-05, 0.3725, 9.528e-05, 0.3741, 0.04431, 0.2494, 0.05019, 0.2473, 0.0119, 0.224, 0.7404, 0.3241, 0.7539, 0.2968, 0.9823, 0.1953, 0.9725, 0.2571, 0.3724, 0.3594, 0.3794, 0.3572, 0.4315, 0.2426, 0.4211, 0.02154, 0.364, 0.1395, 0.3678, 0.1367, 0.4241, 0.02897, 0.4148, 0.3594, 0.3794, 0.4663, 0.3855, 0.4766, 0.4403, 0.3572, 0.4315, 0.6267, 0.1273, 0.6267, 0.2281, 0.526, 0.2281, 0.526, 0.1273, 0.009226, 0.7204, 0.118, 0.7272, 0.09767, 0.9676, 9.531e-05, 0.9587, 0.3241, 0.7539, 0.4284, 0.7624, 0.3957, 0.9999, 0.2968, 0.9823, 0.118, 0.7272, 0.224, 0.7404, 0.1953, 0.9725, 0.09767, 0.9676, 0.2494, 0.05019, 0.2508, 0.0972, 0.1345, 0.1099, 0.132, 0.05691, 0.132, 0.05691, 0.1345, 0.1099, 0.01833, 0.108, 9.528e-05, 0.06521, 0.5258, 0.04578, 0.4993, 0.1076, 0.3726, 0.08654, 0.3741, 0.04431, 0.3741, 0.04431, 0.3726, 0.08654, 0.2508, 0.0972, 0.2494, 0.05019, 0.3715, 0.1386, 0.3649, 0.1991, 0.2494, 0.1943, 0.2532, 0.1431, 0.3649, 0.1991, 0.3623, 0.2505, 0.247, 0.2436, 0.2494, 0.1943, 0.506, 0.1569, 0.4777, 0.21, 0.3649, 0.1991, 0.3715, 0.1386, 0.4777, 0.21, 0.47, 0.2544, 0.3623, 0.2505, 0.3649, 0.1991, 0.1357, 0.1511, 0.1419, 0.1936, 0.04524, 0.2077, 0.007708, 0.1607, 0.1419, 0.1936, 0.1433, 0.2413, 0.05132, 0.2461, 0.04524, 0.2077, 0.2532, 0.1431, 0.2494, 0.1943, 0.1419, 0.1936, 0.1357, 0.1511, 0.2494, 0.1943, 0.247, 0.2436, 0.1433, 0.2413, 0.1419, 0.1936, 0.3638, 0.3079, 0.4785, 0.3009, 0.4663, 0.3855, 0.3594, 0.3794, 0.03353, 0.2914, 0.1403, 0.2844, 0.1395, 0.3678, 0.02154, 0.364, 0.2495, 0.2941, 0.3638, 0.3079, 0.3594, 0.3794, 0.2571, 0.3724, 0.1403, 0.2844, 0.2495, 0.2941, 0.2571, 0.3724, 0.1395, 0.3678, 0.1269, 0.4895, 0.2417, 0.4956, 0.2337, 0.5693, 0.1286, 0.5587, 0.1286, 0.5587, 0.2337, 0.5693, 0.226, 0.6517, 0.1231, 0.6389, 0.3576, 0.5032, 0.4708, 0.5146, 0.4572, 0.5887, 0.3443, 0.575, 0.3443, 0.575, 0.4572, 0.5887, 0.445, 0.6736, 0.3365, 0.6634, 0.01775, 0.4826, 0.1269, 0.4895, 0.1286, 0.5587, 0.02396, 0.5521, 0.02396, 0.5521, 0.1286, 0.5587, 0.1231, 0.6389, 0.02248, 0.6343, 0.2417, 0.4956, 0.3576, 0.5032, 0.3443, 0.575, 0.2337, 0.5693, 0.2337, 0.5693, 0.3443, 0.575, 0.3365, 0.6634, 0.226, 0.6517, 0.2426, 0.4211, 0.3572, 0.4315, 0.3576, 0.5032, 0.2417, 0.4956, 0.02897, 0.4148, 0.1367, 0.4241, 0.1269, 0.4895, 0.01775, 0.4826, 0.3572, 0.4315, 0.4766, 0.4403, 0.4708, 0.5146, 0.3576, 0.5032, 0.1367, 0.4241, 0.2426, 0.4211, 0.2417, 0.4956, 0.1269, 0.4895, 0.1231, 0.6389, 0.226, 0.6517, 0.224, 0.7404, 0.118, 0.7272, 0.3365, 0.6634, 0.445, 0.6736, 0.4284, 0.7624, 0.3241, 0.7539, 0.02248, 0.6343, 0.1231, 0.6389, 0.118, 0.7272, 0.009226, 0.7204, 0.226, 0.6517, 0.3365, 0.6634, 0.3241, 0.7539, 0.224, 0.7404])
me_cube.materials.append(mat_bark_brown)
me_cube.use_remesh_preserve_volume = False
me_cube.use_remesh_preserve_attributes = False
me_cube.use_mirror_vertex_groups = False
me_cube.update()
me_cube_003 = bpy.data.meshes.new('Cube.003')
me_cube_003.from_pydata([(-0.3901, -0.3912, -0.1511), (-0.3901, 0.3912, -0.1511), (0.3901, -0.3912, -0.2027), (0.3901, 0.3912, -0.2028), (-0.1643, -0.1138, 1.167), (-0.1893, 0.08636, 1.155), (0.00835, 0.112, 1.183), (0.03298, -0.08586, 1.195), (-0.1009, 0.1267, 2.132), (-0.07142, -0.08129, 2.168), (-0.3031, -0.1484, 2.046), (-0.3571, 0.0915, 2.022), (-1.702, -1.172, 3.174), (-1.735, -1.016, 3.155), (-1.556, -1.135, 3.228), (-1.588, -0.9793, 3.208), (-1.475, -0.6782, 2.798), (-1.619, -0.7093, 2.736), (-1.588, -0.8665, 2.757), (-1.444, -0.8355, 2.819), (-1.06, -0.496, 2.404), (-1.097, -0.316, 2.383), (-0.9267, -0.4678, 2.524), (-0.971, -0.2778, 2.506), (-0.2028, -0.07675, 2.412), (-0.3502, 0.1105, 2.294), (-0.2776, -0.1399, 2.301), (-0.241, 0.1306, 2.376), (0.21, -0.02473, -1.088), (0.21, 0.7576, -1.088), (0.9902, 0.7576, -1.03), (0.9902, -0.02474, -1.03), (-0.5671, -0.2011, 2.131), (-0.6563, -0.02868, 2.138), (-0.6553, -0.05757, 2.31), (-0.6196, -0.2046, 2.318), (-0.7958, -0.2933, 1.934), (-0.8652, -0.144, 1.939), (-0.9276, -0.1971, 2.11), (-0.8618, -0.347, 2.113), (-1.149, -0.5037, 1.757), (-1.154, -0.3656, 1.76), (-1.189, -0.4018, 1.934), (-1.149, -0.5459, 1.916)], [], [(3, 2, 31, 30), (3, 1, 5, 6), (2, 3, 6, 7), (1, 0, 4, 5), (0, 2, 7, 4), (7, 6, 8, 9), (6, 5, 11, 8), (4, 7, 9, 10), (5, 4, 10, 11), (18, 19, 14, 12), (19, 16, 15, 14), (17, 18, 12, 13), (12, 14, 15, 13), (21, 20, 18, 17), (22, 23, 16, 19), (20, 22, 19, 18), (16, 17, 13, 15), (25, 26, 20, 21), (27, 25, 21, 23), (26, 24, 22, 20), (23, 21, 17, 16), (8, 11, 25, 27), (10, 9, 24, 26), (25, 11, 33, 34), (24, 27, 23, 22), (9, 8, 27, 24), (30, 31, 28, 29), (0, 1, 29, 28), (2, 0, 28, 31), (1, 3, 30, 29), (32, 35, 39, 36), (26, 25, 34, 35), (11, 10, 32, 33), (10, 26, 35, 32), (36, 39, 43, 40), (33, 32, 36, 37), (35, 34, 38, 39), (34, 33, 37, 38), (41, 40, 43, 42), (37, 36, 40, 41), (39, 38, 42, 43), (38, 37, 41, 42)])
me_cube_003.polygons.foreach_set('use_smooth', [True] * 42)
_uv = me_cube_003.uv_layers.new(name='UVMap')
_uv.uv.foreach_set('vector', [0.4004, 0.1675, 0.3413, 0.1552, 0.3953, 0.09385, 0.4534, 0.1075, 0.4004, 0.1675, 0.3552, 0.2005, 0.367, 0.283, 0.3801, 0.2772, 0.3413, 0.1552, 0.4004, 0.1675, 0.3801, 0.2772, 0.3676, 0.2748, 0.3552, 0.2005, 0.2969, 0.1893, 0.3545, 0.2806, 0.367, 0.283, 0.2969, 0.1893, 0.3413, 0.1552, 0.3676, 0.2748, 0.3545, 0.2806, 0.3676, 0.2748, 0.3801, 0.2772, 0.3896, 0.3646, 0.3814, 0.3654, 0.3801, 0.2772, 0.367, 0.283, 0.3749, 0.3651, 0.3896, 0.3646, 0.3545, 0.2806, 0.3676, 0.2748, 0.3814, 0.3654, 0.3676, 0.365, 0.367, 0.283, 0.3545, 0.2806, 0.3676, 0.365, 0.3749, 0.3651, 0.2912, 0.6568, 0.303, 0.6596, 0.2988, 0.7733, 0.2868, 0.772, 0.303, 0.6596, 0.3131, 0.6585, 0.3089, 0.772, 0.2988, 0.7733, 0.3012, 0.6557, 0.2912, 0.6568, 0.2868, 0.772, 0.2969, 0.7707, 0.2868, 0.772, 0.2988, 0.7733, 0.3089, 0.772, 0.2969, 0.7707, 0.3313, 0.5177, 0.3211, 0.5187, 0.2912, 0.6568, 0.3012, 0.6557, 0.3326, 0.5244, 0.3428, 0.5233, 0.3131, 0.6585, 0.303, 0.6596, 0.3211, 0.5187, 0.3326, 0.5244, 0.303, 0.6596, 0.2912, 0.6568, 0.3131, 0.6585, 0.3012, 0.6557, 0.2969, 0.7707, 0.3089, 0.772, 0.3795, 0.3875, 0.3732, 0.3874, 0.3211, 0.5187, 0.3313, 0.5177, 0.3866, 0.3892, 0.3795, 0.3875, 0.3313, 0.5177, 0.3428, 0.5233, 0.3732, 0.3874, 0.3785, 0.3901, 0.3326, 0.5244, 0.3211, 0.5187, 0.3428, 0.5233, 0.3313, 0.5177, 0.3012, 0.6557, 0.3131, 0.6585, 0.3896, 0.3646, 0.3749, 0.3651, 0.3795, 0.3875, 0.3866, 0.3892, 0.3676, 0.365, 0.3814, 0.3654, 0.3785, 0.3901, 0.3732, 0.3874, 0.3795, 0.3875, 0.3749, 0.3651, 0.3484, 0.3893, 0.3502, 0.3937, 0.3785, 0.3901, 0.3866, 0.3892, 0.3428, 0.5233, 0.3326, 0.5244, 0.3814, 0.3654, 0.3896, 0.3646, 0.3866, 0.3892, 0.3785, 0.3901, 0.4534, 0.1075, 0.3953, 0.09385, 0.3492, 0.1301, 0.4064, 0.1425, 0.2969, 0.1893, 0.3552, 0.2005, 0.4064, 0.1425, 0.3492, 0.1301, 0.3413, 0.1552, 0.2969, 0.1893, 0.3492, 0.1301, 0.3953, 0.09385, 0.3552, 0.2005, 0.4004, 0.1675, 0.4534, 0.1075, 0.4064, 0.1425, 0.3466, 0.3893, 0.3487, 0.3938, 0.3487, 0.3938, 0.3466, 0.3893, 0.3732, 0.3874, 0.3795, 0.3875, 0.3502, 0.3937, 0.3487, 0.3938, 0.3749, 0.3651, 0.3676, 0.365, 0.3466, 0.3893, 0.3484, 0.3893, 0.3676, 0.365, 0.3732, 0.3874, 0.3487, 0.3938, 0.3466, 0.3893, 0.3466, 0.3893, 0.3487, 0.3938, 0.3487, 0.3938, 0.3466, 0.3893, 0.3484, 0.3893, 0.3466, 0.3893, 0.3466, 0.3893, 0.3484, 0.3893, 0.3487, 0.3938, 0.3502, 0.3937, 0.3502, 0.3937, 0.3487, 0.3938, 0.3502, 0.3937, 0.3484, 0.3893, 0.3484, 0.3893, 0.3502, 0.3937, 0.3484, 0.3893, 0.3466, 0.3893, 0.3487, 0.3938, 0.3502, 0.3937, 0.3484, 0.3893, 0.3466, 0.3893, 0.3466, 0.3893, 0.3484, 0.3893, 0.3487, 0.3938, 0.3502, 0.3937, 0.3502, 0.3937, 0.3487, 0.3938, 0.3502, 0.3937, 0.3484, 0.3893, 0.3484, 0.3893, 0.3502, 0.3937])
me_cube_003.materials.append(mat_bark_brown)
me_cube_003.use_remesh_preserve_volume = False
me_cube_003.use_remesh_preserve_attributes = False
me_cube_003.use_mirror_vertex_groups = False
me_cube_003.update()
me_cube_002 = bpy.data.meshes.new('Cube.002')
me_cube_002.from_pydata([(-0.1858, -0.5399, -7.508), (-0.1857, -1.51, -13.7), (-0.1858, -0.1751, -7.508), (-0.1855, -1.356, -14.03), (-0.1899, -0.408, -13.58), (-0.1643, -0.1438, -12.36), (-0.2115, -0.7296, -13.38), (-0.1496, -0.575, -12.36), (-0.168, -0.1436, -12.05), (-0.1457, -0.5735, -12.03), (-0.6752, -0.3644, -12.4), (-0.4693, -0.6945, -12.41), (-0.6752, -0.3644, -12.0), (-0.4693, -0.6945, -11.99), (-1.247, -1.056, -12.39), (-0.9128, -1.199, -12.39), (-1.247, -1.056, -12.01), (-0.9128, -1.199, -12.01), (0.179, -0.5399, -7.508), (0.1789, -1.51, -13.7), (0.179, -0.1751, -7.508), (0.1788, -1.356, -14.03), (0.1831, -0.408, -13.58), (0.1576, -0.1438, -12.36), (0.2048, -0.7296, -13.38), (0.1428, -0.575, -12.36), (0.1612, -0.1436, -12.05), (0.139, -0.5735, -12.03), (0.6684, -0.3644, -12.4), (0.4625, -0.6945, -12.41), (0.6684, -0.3644, -12.0), (0.4625, -0.6945, -11.99), (1.24, -1.056, -12.39), (0.906, -1.199, -12.39), (1.24, -1.056, -12.01), (0.906, -1.199, -12.01), (-0.1989, -0.162, -10.32), (-0.1989, -0.553, -10.32), (0.1921, -0.162, -10.32), (0.1921, -0.553, -10.32), (-0.2001, -0.1816, -12.43), (-0.2, -0.5653, -12.39), (0.1933, -0.1816, -12.43), (0.1932, -0.5653, -12.39), (-0.1998, -0.1629, -11.97), (-0.2, -0.5518, -11.97), (0.193, -0.1629, -11.97), (0.1932, -0.5518, -11.97), (-0.2762, -0.5399, 0.145), (-0.2761, -1.51, -10.31), (-0.2762, -0.1751, 0.145), (-0.2759, -1.356, -10.64), (-0.2803, -0.408, -9.965), (-0.2547, -0.1438, -8.253), (-0.3019, -0.7296, -9.686), (-0.24, -0.575, -8.268), (-0.2584, -0.1436, -7.712), (-0.2361, -0.5735, -7.695), (-0.7656, -0.3644, -8.429), (-0.5597, -0.6945, -8.385), (-0.7656, -0.3644, -7.997), (-0.5597, -0.6945, -7.879), (-1.337, -1.056, -8.689), (-1.003, -1.199, -8.602), (-1.337, -1.056, -8.252), (-1.003, -1.199, -8.178), (0.08863, -0.5399, 0.145), (0.08853, -1.51, -10.31), (0.08863, -0.1751, 0.145), (0.08835, -1.356, -10.64), (0.09272, -0.408, -9.965), (0.06715, -0.1438, -8.253), (0.1143, -0.7296, -9.686), (0.05243, -0.575, -8.268), (0.07084, -0.1436, -7.712), (0.04855, -0.5735, -7.695), (0.578, -0.3644, -8.429), (0.3721, -0.6945, -8.385), (0.578, -0.3644, -7.997), (0.3721, -0.6945, -7.879), (1.149, -1.056, -8.689), (0.8156, -1.199, -8.602), (1.149, -1.056, -8.252), (0.8156, -1.199, -8.178), (-0.2893, -0.162, -4.712), (-0.2893, -0.553, -4.712), (0.1017, -0.162, -4.712), (0.1017, -0.553, -4.712), (-0.2905, -0.1816, -8.367), (-0.2904, -0.5653, -8.328), (0.1029, -0.1816, -8.367), (0.1028, -0.5653, -8.328), (-0.2902, -0.1629, -7.576), (-0.2904, -0.5518, -7.576), (0.1026, -0.1629, -7.576), (0.1028, -0.5518, -7.576), (-0.2842, -0.6748, -5.225), (2.776, -1.39, -8.396), (-0.2842, -0.2134, -5.225), (3.071, -1.194, -8.699), (2.807, -0.3686, -8.441), (2.238, -0.1293, -7.739), (2.564, -0.781, -8.272), (2.278, -0.7666, -7.71), (2.023, -0.128, -7.53), (2.037, -0.7621, -7.46), (2.027, -0.3408, -8.078), (2.254, -0.7691, -7.898), (1.67, -0.3404, -7.708), (1.858, -0.7688, -7.487), (1.671, -0.9696, -8.385), (1.972, -1.175, -8.108), (1.351, -0.9696, -8.053), (1.638, -1.175, -7.762), (0.04788, -0.6748, -4.905), (3.107, -1.39, -8.075), (0.04788, -0.2134, -4.905), (3.4, -1.194, -8.381), (3.152, -0.3686, -8.109), (2.47, -0.1293, -7.515), (2.992, -0.781, -7.86), (2.44, -0.7666, -7.554), (2.269, -0.128, -7.292), (2.198, -0.7621, -7.305), (2.817, -0.3408, -7.316), (2.628, -0.7691, -7.537), (2.46, -0.3404, -6.946), (2.232, -0.7688, -7.126), (3.136, -0.9696, -6.971), (2.849, -1.175, -7.262), (2.816, -0.9696, -6.639), (2.515, -1.175, -6.916), (1.134, -0.1808, -6.742), (1.134, -0.7073, -6.742), (1.513, -0.1808, -6.376), (1.513, -0.7073, -6.376), (2.15, -0.2032, -7.805), (2.1, -0.6857, -7.764), (2.54, -0.2032, -7.429), (2.5, -0.6857, -7.378), (1.957, -0.1929, -7.606), (1.954, -0.6888, -7.61), (2.347, -0.1929, -7.229), (2.352, -0.6888, -7.227), (-0.2251, -0.6748, -4.9), (-3.308, -1.39, -8.048), (-0.2251, -0.2134, -4.9), (-3.603, -1.194, -8.351), (-3.353, -0.3686, -8.081), (-2.667, -0.1293, -7.492), (-3.191, -0.781, -7.833), (-2.637, -0.7666, -7.531), (-2.465, -0.128, -7.271), (-2.394, -0.7621, -7.284), (-3.012, -0.3408, -7.291), (-2.825, -0.7691, -7.513), (-2.652, -0.3404, -6.923), (-2.426, -0.7688, -7.105), (-3.328, -0.9696, -6.943), (-3.044, -1.175, -7.236), (-3.006, -0.9696, -6.614), (-2.707, -1.175, -6.893), (0.1045, -0.6748, -5.223), (-2.979, -1.39, -8.37), (0.1045, -0.2134, -5.223), (-3.276, -1.194, -8.671), (-3.011, -0.3686, -8.416), (-2.436, -0.1293, -7.718), (-2.767, -0.781, -8.249), (-2.476, -0.7666, -7.689), (-2.22, -0.128, -7.511), (-2.234, -0.7621, -7.44), (-2.228, -0.3408, -8.059), (-2.454, -0.7691, -7.877), (-1.868, -0.3404, -7.691), (-2.055, -0.7688, -7.469), (-1.874, -0.9696, -8.368), (-2.173, -1.175, -8.089), (-1.552, -0.9696, -8.039), (-1.837, -1.175, -7.746), (-1.701, -0.1808, -6.361), (-1.701, -0.7073, -6.361), (-1.325, -0.1808, -6.729), (-1.325, -0.7073, -6.729), (-2.736, -0.2032, -7.406), (-2.696, -0.6857, -7.355), (-2.349, -0.2032, -7.785), (-2.299, -0.6857, -7.744), (-2.542, -0.1929, -7.207), (-2.546, -0.6888, -7.205), (-2.154, -0.1929, -7.587), (-2.152, -0.6888, -7.591)], [], [(4, 3, 1, 6), (24, 6, 1, 19), (9, 8, 12, 13), (40, 4, 6, 41), (43, 41, 6, 24), (8, 26, 23, 5), (40, 42, 22, 4), (44, 8, 9, 45), (13, 12, 16, 17), (7, 9, 13, 11), (5, 7, 11, 10), (8, 5, 10, 12), (16, 14, 15, 17), (12, 10, 14, 16), (11, 13, 17, 15), (10, 11, 15, 14), (44, 46, 26, 8), (27, 9, 7, 25), (21, 19, 1, 3), (0, 18, 20, 2), (4, 22, 21, 3), (22, 24, 19, 21), (27, 31, 30, 26), (42, 43, 24, 22), (46, 47, 27, 26), (31, 35, 34, 30), (25, 29, 31, 27), (23, 28, 29, 25), (26, 30, 28, 23), (34, 35, 33, 32), (30, 34, 32, 28), (29, 33, 35, 31), (28, 32, 33, 29), (47, 45, 9, 27), (18, 0, 37, 39), (20, 18, 39, 38), (2, 20, 38, 36), (2, 36, 37, 0), (23, 25, 43, 42), (5, 23, 42, 40), (25, 7, 41, 43), (5, 40, 41, 7), (39, 37, 45, 47), (38, 39, 47, 46), (36, 38, 46, 44), (36, 44, 45, 37), (52, 51, 49, 54), (72, 54, 49, 67), (57, 56, 60, 61), (88, 52, 54, 89), (91, 89, 54, 72), (56, 74, 71, 53), (88, 90, 70, 52), (92, 56, 57, 93), (61, 60, 64, 65), (55, 57, 61, 59), (53, 55, 59, 58), (56, 53, 58, 60), (64, 62, 63, 65), (60, 58, 62, 64), (59, 61, 65, 63), (58, 59, 63, 62), (92, 94, 74, 56), (75, 57, 55, 73), (69, 67, 49, 51), (48, 66, 68, 50), (52, 70, 69, 51), (70, 72, 67, 69), (75, 79, 78, 74), (90, 91, 72, 70), (94, 95, 75, 74), (79, 83, 82, 78), (73, 77, 79, 75), (71, 76, 77, 73), (74, 78, 76, 71), (82, 83, 81, 80), (78, 82, 80, 76), (77, 81, 83, 79), (76, 80, 81, 77), (95, 93, 57, 75), (66, 48, 85, 87), (68, 66, 87, 86), (50, 68, 86, 84), (50, 84, 85, 48), (71, 73, 91, 90), (53, 71, 90, 88), (73, 55, 89, 91), (53, 88, 89, 55), (87, 85, 93, 95), (86, 87, 95, 94), (84, 86, 94, 92), (84, 92, 93, 85), (100, 99, 97, 102), (120, 102, 97, 115), (105, 104, 108, 109), (136, 100, 102, 137), (139, 137, 102, 120), (104, 122, 119, 101), (136, 138, 118, 100), (140, 104, 105, 141), (109, 108, 112, 113), (103, 105, 109, 107), (101, 103, 107, 106), (104, 101, 106, 108), (112, 110, 111, 113), (108, 106, 110, 112), (107, 109, 113, 111), (106, 107, 111, 110), (140, 142, 122, 104), (123, 105, 103, 121), (117, 115, 97, 99), (96, 114, 116, 98), (100, 118, 117, 99), (118, 120, 115, 117), (123, 127, 126, 122), (138, 139, 120, 118), (142, 143, 123, 122), (127, 131, 130, 126), (121, 125, 127, 123), (119, 124, 125, 121), (122, 126, 124, 119), (130, 131, 129, 128), (126, 130, 128, 124), (125, 129, 131, 127), (124, 128, 129, 125), (143, 141, 105, 123), (114, 96, 133, 135), (116, 114, 135, 134), (98, 116, 134, 132), (98, 132, 133, 96), (119, 121, 139, 138), (101, 119, 138, 136), (121, 103, 137, 139), (101, 136, 137, 103), (135, 133, 141, 143), (134, 135, 143, 142), (132, 134, 142, 140), (132, 140, 141, 133), (148, 147, 145, 150), (168, 150, 145, 163), (153, 152, 156, 157), (184, 148, 150, 185), (187, 185, 150, 168), (152, 170, 167, 149), (184, 186, 166, 148), (188, 152, 153, 189), (157, 156, 160, 161), (151, 153, 157, 155), (149, 151, 155, 154), (152, 149, 154, 156), (160, 158, 159, 161), (156, 154, 158, 160), (155, 157, 161, 159), (154, 155, 159, 158), (188, 190, 170, 152), (171, 153, 151, 169), (165, 163, 145, 147), (144, 162, 164, 146), (148, 166, 165, 147), (166, 168, 163, 165), (171, 175, 174, 170), (186, 187, 168, 166), (190, 191, 171, 170), (175, 179, 178, 174), (169, 173, 175, 171), (167, 172, 173, 169), (170, 174, 172, 167), (178, 179, 177, 176), (174, 178, 176, 172), (173, 177, 179, 175), (172, 176, 177, 173), (191, 189, 153, 171), (162, 144, 181, 183), (164, 162, 183, 182), (146, 164, 182, 180), (146, 180, 181, 144), (167, 169, 187, 186), (149, 167, 186, 184), (169, 151, 185, 187), (149, 184, 185, 151), (183, 181, 189, 191), (182, 183, 191, 190), (180, 182, 190, 188), (180, 188, 189, 181)])
me_cube_002.polygons.foreach_set('use_smooth', [True] * 184)
me_cube_002.materials.append(mat_bark_002)
me_cube_002.use_remesh_preserve_volume = False
me_cube_002.use_remesh_preserve_attributes = False
me_cube_002.use_mirror_vertex_groups = False
me_cube_002.update()
me_circle_001 = bpy.data.meshes.new('Circle.001')
me_circle_001.from_pydata([(1.15e-08, 0.852, 0.0), (-0.3261, 0.7872, 0.0), (-0.6025, 0.6025, 0.0), (-0.7872, 0.3261, 0.0), (-0.852, 5.712e-10, 0.0), (-0.7872, -0.3261, 0.0), (-0.6025, -0.6025, 0.0), (-0.3261, -0.7872, 0.0), (-1.1e-07, -0.852, 0.0), (0.3261, -0.7872, 0.0), (0.6025, -0.6025, 0.0), (0.7872, -0.3261, 0.0), (0.852, 5.712e-10, 0.0), (0.7872, 0.3261, 0.0), (0.6025, 0.6025, 0.0), (0.3261, 0.7872, 0.0), (-3.103e-08, 0.7564, 1.9), (-0.2894, 0.6988, 1.9), (-0.5348, 0.5348, 1.9), (-0.6988, 0.2894, 1.9), (-0.7564, 2.851e-09, 1.9), (-0.6988, -0.2894, 1.9), (-0.5348, -0.5348, 1.9), (-0.2894, -0.6988, 1.9), (-1.434e-07, -0.7564, 1.9), (0.2894, -0.6988, 1.9), (0.5348, -0.5348, 1.9), (0.6988, -0.2894, 1.9), (0.7564, 2.851e-09, 1.9), (0.6988, 0.2894, 1.9), (0.5348, 0.5348, 1.9), (0.2894, 0.6988, 1.9), (0.5498, -0.6509, 1.03), (0.7753, -0.3218, 1.033), (-0.7825, 0.315, 1.031), (-0.8444, 0.0001174, 1.029), (0.8207, -0.01555, 1.036), (-0.7803, -0.3223, 1.029), (0.7261, 0.2803, 1.04), (-0.5975, -0.5956, 1.03), (0.5449, 0.5502, 1.04), (-0.3241, -0.778, 1.03), (0.3002, 0.7434, 1.037), (-0.00184, -0.8418, 1.031), (-0.04417, 0.8428, 1.026), (-0.3043, 0.7895, 1.026), (0.3117, -0.805, 1.03), (-0.6042, 0.5713, 1.034), (0.8166, 0.3382, 0.1529), (-0.3382, 0.8166, 0.1529), (-0.625, -0.625, 0.1529), (0.8166, -0.3382, 0.1529), (0.625, -0.625, 0.1529), (1.871e-09, 0.8839, 0.1529), (0.3382, -0.8166, 0.1529), (0.625, 0.625, 0.1529), (-0.625, 0.625, 0.1529), (-0.3382, -0.8166, 0.1529), (-0.8839, 5.439e-10, 0.1529), (-0.8166, 0.3382, 0.1529), (0.3382, 0.8166, 0.1529), (0.8839, 5.439e-10, 0.1529), (-1.295e-07, -0.8839, 0.1529), (-0.8166, -0.3382, 0.1529), (-0.9112, 5.396e-10, 0.2293), (4.484e-09, 0.9112, 0.2293), (0.6443, -0.6443, 0.2293), (0.3487, 0.8419, 0.2293), (0.3487, -0.8419, 0.2293), (0.8419, 0.3487, 0.2293), (0.9112, 5.396e-10, 0.2293), (-0.8419, 0.3487, 0.2293), (-0.3487, 0.8419, 0.2293), (0.6443, 0.6443, 0.2293), (-1.427e-07, -0.9112, 0.2293), (-0.6443, 0.6443, 0.2293), (-0.6443, -0.6443, 0.2293), (-0.8419, -0.3487, 0.2293), (-0.3487, -0.8419, 0.2293), (0.8419, -0.3487, 0.2293), (0.8206, -0.3399, 0.07646), (-0.8882, 5.143e-10, 0.07646), (0.8882, 5.143e-10, 0.07646), (-0.8206, -0.3399, 0.07646), (0.8206, 0.3399, 0.07646), (-0.6281, -0.6281, 0.07646), (0.6281, 0.6281, 0.07646), (-0.3399, -0.8206, 0.07646), (0.3399, 0.8206, 0.07646), (-1.297e-07, -0.8882, 0.07646), (-0.3399, 0.8206, 0.07646), (0.3399, -0.8206, 0.07646), (-0.6281, 0.6281, 0.07646), (0.6281, -0.6281, 0.07646), (2.286e-09, 0.8882, 0.07646), (-0.8206, 0.3399, 0.07646), (-0.2704, 0.6696, 0.5682), (-0.2545, 0.6157, 0.3075), (0.6653, -0.275, 0.5574), (0.6125, -0.2531, 0.366), (0.5015, 0.5021, 0.5605), (0.4692, 0.4692, 0.3563), (0.2727, 0.6599, 0.5628), (0.2544, 0.6137, 0.3418), (0.0003896, 0.6653, 0.3246), (-0.00851, 0.7223, 0.5647), (0.0003759, -0.7188, 0.5653), (0.0003895, -0.6645, 0.3246), (0.2745, -0.6716, 0.5616), (0.2544, -0.6129, 0.3418), (0.4692, -0.4684, 0.3563), (0.5006, -0.522, 0.5586), (-0.5088, 0.5048, 0.5721), (-0.4712, 0.472, 0.2929), (0.6573, 0.269, 0.5586), (0.6125, 0.2539, 0.366), (-0.6163, 0.2559, 0.2832), (-0.6636, 0.2742, 0.5735), (0.7173, -0.00199, 0.5572), (0.6627, 0.0004082, 0.3695), (-0.7178, 0.0004333, 0.5739), (-0.6674, 0.0004028, 0.2798), (-0.5077, -0.5077, 0.5714), (-0.4712, -0.4712, 0.2929), (-0.6633, -0.2745, 0.5732), (-0.6163, -0.2551, 0.2832), (-0.2747, -0.6638, 0.5686), (-0.2545, -0.6149, 0.3075), (-0.04369, 0.8137, 0.9134), (-0.5685, -0.5666, 0.9138), (0.5238, -0.6299, 0.9156), (0.7373, -0.3061, 0.9189), (-0.7424, -0.3066, 0.9131), (0.7847, -0.01127, 0.9212), (-0.5732, 0.549, 0.917), (-0.001851, -0.8008, 0.916), (0.5271, 0.5318, 0.9237), (-0.7439, 0.3014, 0.9144), (-0.3085, -0.7401, 0.9148), (-0.8034, 0.0001147, 0.9128), (0.6991, 0.2739, 0.9242), (0.2989, -0.7745, 0.9154), (0.2901, 0.715, 0.9205), (-0.2879, 0.7639, 0.9131), (-0.08416, 0.2032, 4.294), (-8.016e-08, 0.2199, 4.294), (-0.1555, 0.1555, 4.294), (-0.2032, 0.08416, 4.294), (-0.2199, 6.412e-09, 4.294), (-0.2032, -0.08416, 4.294), (-0.1555, -0.1555, 4.294), (-0.08416, -0.2032, 4.294), (-1.128e-07, -0.2199, 4.294), (0.08416, -0.2032, 4.294), (0.1555, -0.1555, 4.294), (0.2032, -0.08416, 4.294), (0.2199, 6.412e-09, 4.294), (0.2032, 0.08416, 4.294), (0.1555, 0.1555, 4.294), (0.08416, 0.2032, 4.294), (-9.105e-08, 6.412e-09, 4.294)], [], [(33, 27, 26, 32), (35, 20, 19, 34), (36, 28, 27, 33), (37, 21, 20, 35), (38, 29, 28, 36), (39, 22, 21, 37), (40, 30, 29, 38), (41, 23, 22, 39), (42, 31, 30, 40), (43, 24, 23, 41), (45, 17, 16, 44), (44, 16, 31, 42), (46, 25, 24, 43), (47, 18, 17, 45), (32, 26, 25, 46), (34, 19, 18, 47), (19, 20, 148, 147), (26, 27, 155, 154), (18, 19, 147, 146), (25, 26, 154, 153), (17, 18, 146, 144), (24, 25, 153, 152), (31, 16, 145, 159), (16, 17, 144, 145), (23, 24, 152, 151), (30, 31, 159, 158), (22, 23, 151, 150), (29, 30, 158, 157), (21, 22, 150, 149), (28, 29, 157, 156), (20, 21, 149, 148), (27, 28, 156, 155), (95, 59, 56, 92), (93, 52, 54, 91), (92, 56, 49, 90), (91, 54, 62, 89), (94, 53, 60, 88), (90, 49, 53, 94), (89, 62, 57, 87), (88, 60, 55, 86), (87, 57, 50, 85), (86, 55, 48, 84), (85, 50, 63, 83), (84, 48, 61, 82), (83, 63, 58, 81), (82, 61, 51, 80), (81, 58, 59, 95), (80, 51, 52, 93), (56, 59, 71, 75), (49, 56, 75, 72), (60, 53, 65, 67), (57, 62, 74, 78), (50, 57, 78, 76), (63, 50, 76, 77), (58, 63, 77, 64), (59, 58, 64, 71), (54, 52, 66, 68), (62, 54, 68, 74), (53, 49, 72, 65), (55, 60, 67, 73), (48, 55, 73, 69), (61, 48, 69, 70), (51, 61, 70, 79), (52, 51, 79, 66), (72, 75, 113, 97), (78, 74, 107, 127), (77, 76, 123, 125), (71, 64, 121, 116), (74, 68, 109, 107), (73, 67, 103, 101), (70, 69, 115, 119), (66, 79, 99, 110), (75, 71, 116, 113), (67, 65, 104, 103), (76, 78, 127, 123), (64, 77, 125, 121), (68, 66, 110, 109), (65, 72, 97, 104), (69, 73, 101, 115), (79, 70, 119, 99), (11, 80, 93, 10), (4, 81, 95, 3), (12, 82, 80, 11), (5, 83, 81, 4), (13, 84, 82, 12), (6, 85, 83, 5), (14, 86, 84, 13), (7, 87, 85, 6), (15, 88, 86, 14), (8, 89, 87, 7), (1, 90, 94, 0), (0, 94, 88, 15), (9, 91, 89, 8), (2, 92, 90, 1), (10, 93, 91, 9), (3, 95, 92, 2), (97, 113, 112, 96), (96, 112, 134, 143), (125, 123, 122, 124), (124, 122, 129, 132), (107, 109, 108, 106), (106, 108, 141, 135), (119, 115, 114, 118), (118, 114, 140, 133), (113, 116, 117, 112), (112, 117, 137, 134), (123, 127, 126, 122), (122, 126, 138, 129), (109, 110, 111, 108), (108, 111, 130, 141), (115, 101, 100, 114), (114, 100, 136, 140), (127, 107, 106, 126), (126, 106, 135, 138), (116, 121, 120, 117), (117, 120, 139, 137), (101, 103, 102, 100), (100, 102, 142, 136), (110, 99, 98, 111), (111, 98, 131, 130), (103, 104, 105, 102), (102, 105, 128, 142), (121, 125, 124, 120), (120, 124, 132, 139), (104, 97, 96, 105), (105, 96, 143, 128), (99, 119, 118, 98), (98, 118, 133, 131), (143, 134, 47, 45), (132, 129, 39, 37), (135, 141, 46, 43), (133, 140, 38, 36), (134, 137, 34, 47), (129, 138, 41, 39), (138, 135, 43, 41), (137, 139, 35, 34), (136, 142, 42, 40), (130, 131, 33, 32), (142, 128, 44, 42), (139, 132, 37, 35), (131, 133, 36, 33), (40, 38, 140, 136), (130, 32, 46, 141), (128, 143, 45, 44), (145, 160, 159), (153, 160, 152), (146, 160, 144), (154, 160, 153), (147, 160, 146), (155, 160, 154), (148, 160, 147), (156, 160, 155), (149, 160, 148), (157, 160, 156), (150, 160, 149), (158, 160, 157), (151, 160, 150), (159, 160, 158), (152, 160, 151), (144, 160, 145)])
me_circle_001.polygons.foreach_set('use_smooth', [True] * 160)
_uv = me_circle_001.uv_layers.new(name='UVMap')
_uv.uv.foreach_set('vector', [0.4295, 0.6202, 0.4295, 1.132, 0.3944, 1.132, 0.3871, 0.6185, 0.7448, 0.6176, 0.7448, 1.132, 0.7098, 1.132, 0.7106, 0.6188, 0.4628, 0.622, 0.4645, 1.132, 0.4295, 1.132, 0.4295, 0.6202, 0.7798, 0.6177, 0.7798, 1.132, 0.7448, 1.132, 0.7448, 0.6176, 0.4973, 0.6244, 0.4996, 1.132, 0.4645, 1.132, 0.4628, 0.622, 0.2543, 0.618, 0.2543, 1.132, 0.2193, 1.132, 0.2193, 0.6177, 0.5349, 0.6243, 0.5346, 1.132, 0.4996, 1.132, 0.4973, 0.6244, 0.2893, 0.6185, 0.2893, 1.132, 0.2543, 1.132, 0.2543, 0.618, 0.5702, 0.6222, 0.5696, 1.132, 0.5346, 1.132, 0.5349, 0.6243, 0.3244, 0.619, 0.3244, 1.132, 0.2893, 1.132, 0.2893, 0.6185, 0.6373, 0.6159, 0.6397, 1.132, 0.6047, 1.132, 0.6091, 0.6159, 0.6091, 0.6159, 0.6047, 1.132, 0.5696, 1.132, 0.5702, 0.6222, 0.3575, 0.6183, 0.3594, 1.132, 0.3244, 1.132, 0.3244, 0.619, 0.6771, 0.6207, 0.6747, 1.132, 0.6397, 1.132, 0.6373, 0.6159, 0.3871, 0.6185, 0.3944, 1.132, 0.3594, 1.132, 0.3575, 0.6183, 0.7106, 0.6188, 0.7098, 1.132, 0.6747, 1.132, 0.6771, 0.6207, 0.7098, 1.132, 0.7448, 1.132, 0.7448, 2.363, 0.7098, 2.363, 0.3944, 1.132, 0.4295, 1.132, 0.4295, 2.363, 0.3944, 2.363, 0.6747, 1.132, 0.7098, 1.132, 0.7098, 2.363, 0.6747, 2.363, 0.3594, 1.132, 0.3944, 1.132, 0.3944, 2.363, 0.3594, 2.363, 0.6397, 1.132, 0.6747, 1.132, 0.6747, 2.363, 0.6397, 2.363, 0.3244, 1.132, 0.3594, 1.132, 0.3594, 2.363, 0.3244, 2.363, 0.5696, 1.132, 0.6047, 1.132, 0.6047, 2.363, 0.5696, 2.363, 0.6047, 1.132, 0.6397, 1.132, 0.6397, 2.363, 0.6047, 2.363, 0.2893, 1.132, 0.3244, 1.132, 0.3244, 2.363, 0.2893, 2.363, 0.5346, 1.132, 0.5696, 1.132, 0.5696, 2.363, 0.5346, 2.363, 0.2543, 1.132, 0.2893, 1.132, 0.2893, 2.363, 0.2543, 2.363, 0.4996, 1.132, 0.5346, 1.132, 0.5346, 2.363, 0.4996, 2.363, 0.2193, 1.132, 0.2543, 1.132, 0.2543, 2.363, 0.2193, 2.363, 0.4645, 1.132, 0.4996, 1.132, 0.4996, 2.363, 0.4645, 2.363, 0.7448, 1.132, 0.7798, 1.132, 0.7798, 2.363, 0.7448, 2.363, 0.4295, 1.132, 0.4645, 1.132, 0.4645, 2.363, 0.4295, 2.363, 0.7098, 0.05512, 0.7098, 0.1003, 0.6747, 0.1003, 0.6747, 0.05512, 0.3944, 0.05512, 0.3944, 0.1003, 0.3594, 0.1003, 0.3594, 0.05512, 0.6747, 0.05512, 0.6747, 0.1003, 0.6397, 0.1003, 0.6397, 0.05512, 0.3594, 0.05512, 0.3594, 0.1003, 0.3244, 0.1003, 0.3244, 0.05512, 0.6047, 0.05512, 0.6047, 0.1003, 0.5696, 0.1003, 0.5696, 0.05512, 0.6397, 0.05512, 0.6397, 0.1003, 0.6047, 0.1003, 0.6047, 0.05512, 0.3244, 0.05512, 0.3244, 0.1003, 0.2893, 0.1003, 0.2893, 0.05512, 0.5696, 0.05512, 0.5696, 0.1003, 0.5346, 0.1003, 0.5346, 0.05512, 0.2893, 0.05512, 0.2893, 0.1003, 0.2543, 0.1003, 0.2543, 0.05512, 0.5346, 0.05512, 0.5346, 0.1003, 0.4996, 0.1003, 0.4996, 0.05512, 0.2543, 0.05512, 0.2543, 0.1003, 0.2193, 0.1003, 0.2193, 0.05512, 0.4996, 0.05512, 0.4996, 0.1003, 0.4645, 0.1003, 0.4645, 0.05512, 0.2193, 0.05512, 0.2193, 0.1003, 0.1842, 0.1003, 0.1842, 0.05512, 0.4645, 0.05512, 0.4645, 0.1003, 0.4295, 0.1003, 0.4295, 0.05512, 0.7448, 0.05512, 0.7448, 0.1003, 0.7098, 0.1003, 0.7098, 0.05512, 0.4295, 0.05512, 0.4295, 0.1003, 0.3944, 0.1003, 0.3944, 0.05512, 0.6747, 0.1003, 0.7098, 0.1003, 0.7098, 0.1454, 0.6747, 0.1454, 0.6397, 0.1003, 0.6747, 0.1003, 0.6747, 0.1454, 0.6397, 0.1454, 0.5696, 0.1003, 0.6047, 0.1003, 0.6047, 0.1454, 0.5696, 0.1454, 0.2893, 0.1003, 0.3244, 0.1003, 0.3244, 0.1454, 0.2893, 0.1454, 0.2543, 0.1003, 0.2893, 0.1003, 0.2893, 0.1454, 0.2543, 0.1454, 0.2193, 0.1003, 0.2543, 0.1003, 0.2543, 0.1454, 0.2193, 0.1454, 0.1842, 0.1003, 0.2193, 0.1003, 0.2193, 0.1454, 0.1842, 0.1454, 0.7098, 0.1003, 0.7448, 0.1003, 0.7448, 0.1454, 0.7098, 0.1454, 0.3594, 0.1003, 0.3944, 0.1003, 0.3944, 0.1454, 0.3594, 0.1454, 0.3244, 0.1003, 0.3594, 0.1003, 0.3594, 0.1454, 0.3244, 0.1454, 0.6047, 0.1003, 0.6397, 0.1003, 0.6397, 0.1454, 0.6047, 0.1454, 0.5346, 0.1003, 0.5696, 0.1003, 0.5696, 0.1454, 0.5346, 0.1454, 0.4996, 0.1003, 0.5346, 0.1003, 0.5346, 0.1454, 0.4996, 0.1454, 0.4645, 0.1003, 0.4996, 0.1003, 0.4996, 0.1454, 0.4645, 0.1454, 0.4295, 0.1003, 0.4645, 0.1003, 0.4645, 0.1454, 0.4295, 0.1454, 0.3944, 0.1003, 0.4295, 0.1003, 0.4295, 0.1454, 0.3944, 0.1454, 0.6397, 0.1454, 0.6747, 0.1454, 0.6747, 0.183, 0.6397, 0.1915, 0.2893, 0.1454, 0.3244, 0.1454, 0.3244, 0.2017, 0.2893, 0.1915, 0.2193, 0.1454, 0.2543, 0.1454, 0.2543, 0.183, 0.2193, 0.1772, 0.7098, 0.1454, 0.7448, 0.1454, 0.7448, 0.1752, 0.7098, 0.1772, 0.3244, 0.1454, 0.3594, 0.1454, 0.3594, 0.2118, 0.3244, 0.2017, 0.5346, 0.1454, 0.5696, 0.1454, 0.5696, 0.2118, 0.5346, 0.2204, 0.4645, 0.1454, 0.4996, 0.1454, 0.4996, 0.2261, 0.4645, 0.2281, 0.3944, 0.1454, 0.4295, 0.1454, 0.4295, 0.2261, 0.3944, 0.2204, 0.6747, 0.1454, 0.7098, 0.1454, 0.7098, 0.1772, 0.6747, 0.183, 0.5696, 0.1454, 0.6047, 0.1454, 0.6047, 0.2017, 0.5696, 0.2118, 0.2543, 0.1454, 0.2893, 0.1454, 0.2893, 0.1915, 0.2543, 0.183, 0.1842, 0.1454, 0.2193, 0.1454, 0.2193, 0.1772, 0.1842, 0.1752, 0.3594, 0.1454, 0.3944, 0.1454, 0.3944, 0.2204, 0.3594, 0.2118, 0.6047, 0.1454, 0.6397, 0.1454, 0.6397, 0.1915, 0.6047, 0.2017, 0.4996, 0.1454, 0.5346, 0.1454, 0.5346, 0.2204, 0.4996, 0.2261, 0.4295, 0.1454, 0.4645, 0.1454, 0.4645, 0.2281, 0.4295, 0.2261, 0.4295, 0.009962, 0.4295, 0.05512, 0.3944, 0.05512, 0.3944, 0.009962, 0.7448, 0.009962, 0.7448, 0.05512, 0.7098, 0.05512, 0.7098, 0.009962, 0.4645, 0.009962, 0.4645, 0.05512, 0.4295, 0.05512, 0.4295, 0.009962, 0.2193, 0.009962, 0.2193, 0.05512, 0.1842, 0.05512, 0.1842, 0.009962, 0.4996, 0.009962, 0.4996, 0.05512, 0.4645, 0.05512, 0.4645, 0.009962, 0.2543, 0.009962, 0.2543, 0.05512, 0.2193, 0.05512, 0.2193, 0.009962, 0.5346, 0.009962, 0.5346, 0.05512, 0.4996, 0.05512, 0.4996, 0.009962, 0.2893, 0.009962, 0.2893, 0.05512, 0.2543, 0.05512, 0.2543, 0.009962, 0.5696, 0.009962, 0.5696, 0.05512, 0.5346, 0.05512, 0.5346, 0.009962, 0.3244, 0.009962, 0.3244, 0.05512, 0.2893, 0.05512, 0.2893, 0.009962, 0.6397, 0.009962, 0.6397, 0.05512, 0.6047, 0.05512, 0.6047, 0.009962, 0.6047, 0.009962, 0.6047, 0.05512, 0.5696, 0.05512, 0.5696, 0.009962, 0.3594, 0.009962, 0.3594, 0.05512, 0.3244, 0.05512, 0.3244, 0.009962, 0.6747, 0.009962, 0.6747, 0.05512, 0.6397, 0.05512, 0.6397, 0.009962, 0.3944, 0.009962, 0.3944, 0.05512, 0.3594, 0.05512, 0.3594, 0.009962, 0.7098, 0.009962, 0.7098, 0.05512, 0.6747, 0.05512, 0.6747, 0.009962, 0.6397, 0.1915, 0.6747, 0.183, 0.6751, 0.3478, 0.639, 0.3455, 0.639, 0.3455, 0.6751, 0.3478, 0.6765, 0.5515, 0.6366, 0.5492, 0.2193, 0.1772, 0.2543, 0.183, 0.2543, 0.3474, 0.2193, 0.3485, 0.2193, 0.3485, 0.2543, 0.3474, 0.2543, 0.5496, 0.2193, 0.5492, 0.3244, 0.2017, 0.3594, 0.2118, 0.3589, 0.3416, 0.3244, 0.3438, 0.3244, 0.3438, 0.3589, 0.3416, 0.3574, 0.5505, 0.3244, 0.5509, 0.4645, 0.2281, 0.4996, 0.2261, 0.4991, 0.3398, 0.4642, 0.339, 0.4642, 0.339, 0.4991, 0.3398, 0.4977, 0.5557, 0.4632, 0.554, 0.6747, 0.183, 0.7098, 0.1772, 0.7099, 0.3487, 0.6751, 0.3478, 0.6751, 0.3478, 0.7099, 0.3487, 0.7104, 0.5499, 0.6765, 0.5515, 0.2543, 0.183, 0.2893, 0.1915, 0.2893, 0.3457, 0.2543, 0.3474, 0.2543, 0.3474, 0.2893, 0.3457, 0.2893, 0.5502, 0.2543, 0.5496, 0.3594, 0.2118, 0.3944, 0.2204, 0.3925, 0.3399, 0.3589, 0.3416, 0.3589, 0.3416, 0.3925, 0.3399, 0.3864, 0.5507, 0.3574, 0.5505, 0.4996, 0.2261, 0.5346, 0.2204, 0.5346, 0.341, 0.4991, 0.3398, 0.4991, 0.3398, 0.5346, 0.341, 0.5348, 0.5555, 0.4977, 0.5557, 0.2893, 0.1915, 0.3244, 0.2017, 0.3244, 0.3438, 0.2893, 0.3457, 0.2893, 0.3457, 0.3244, 0.3438, 0.3244, 0.5509, 0.2893, 0.5502, 0.7098, 0.1772, 0.7448, 0.1752, 0.7448, 0.3489, 0.7099, 0.3487, 0.7099, 0.3487, 0.7448, 0.3489, 0.7448, 0.549, 0.7104, 0.5499, 0.5346, 0.2204, 0.5696, 0.2118, 0.5697, 0.3423, 0.5346, 0.341, 0.5346, 0.341, 0.5697, 0.3423, 0.5701, 0.5536, 0.5348, 0.5555, 0.3944, 0.2204, 0.4295, 0.2261, 0.4295, 0.3391, 0.3925, 0.3399, 0.3925, 0.3399, 0.4295, 0.3391, 0.4295, 0.5526, 0.3864, 0.5507, 0.5696, 0.2118, 0.6047, 0.2017, 0.6058, 0.3434, 0.5697, 0.3423, 0.5697, 0.3423, 0.6058, 0.3434, 0.6093, 0.5494, 0.5701, 0.5536, 0.1842, 0.1752, 0.2193, 0.1772, 0.2193, 0.3485, 0.1842, 0.3489, 0.7448, 0.3489, 0.7798, 0.3485, 0.7798, 0.5492, 0.7448, 0.549, 0.6047, 0.2017, 0.6397, 0.1915, 0.639, 0.3455, 0.6058, 0.3434, 0.6058, 0.3434, 0.639, 0.3455, 0.6366, 0.5492, 0.6093, 0.5494, 0.4295, 0.2261, 0.4645, 0.2281, 0.4642, 0.339, 0.4295, 0.3391, 0.4295, 0.3391, 0.4642, 0.339, 0.4632, 0.554, 0.4295, 0.5526, 0.6366, 0.5492, 0.6765, 0.5515, 0.6771, 0.6207, 0.6373, 0.6159, 0.2193, 0.5492, 0.2543, 0.5496, 0.2543, 0.618, 0.2193, 0.6177, 0.3244, 0.5509, 0.3574, 0.5505, 0.3575, 0.6183, 0.3244, 0.619, 0.4632, 0.554, 0.4977, 0.5557, 0.4973, 0.6244, 0.4628, 0.622, 0.6765, 0.5515, 0.7104, 0.5499, 0.7106, 0.6188, 0.6771, 0.6207, 0.2543, 0.5496, 0.2893, 0.5502, 0.2893, 0.6185, 0.2543, 0.618, 0.2893, 0.5502, 0.3244, 0.5509, 0.3244, 0.619, 0.2893, 0.6185, 0.7104, 0.5499, 0.7448, 0.549, 0.7448, 0.6176, 0.7106, 0.6188, 0.5348, 0.5555, 0.5701, 0.5536, 0.5702, 0.6222, 0.5349, 0.6243, 0.3864, 0.5507, 0.4295, 0.5526, 0.4295, 0.6202, 0.3871, 0.6185, 0.5701, 0.5536, 0.6093, 0.5494, 0.6091, 0.6159, 0.5702, 0.6222, 0.7448, 0.549, 0.7798, 0.5492, 0.7798, 0.6177, 0.7448, 0.6176, 0.4295, 0.5526, 0.4632, 0.554, 0.4628, 0.622, 0.4295, 0.6202, 0.5349, 0.6243, 0.4973, 0.6244, 0.4977, 0.5557, 0.5348, 0.5555, 0.3864, 0.5507, 0.3871, 0.6185, 0.3575, 0.6183, 0.3574, 0.5505, 0.6093, 0.5494, 0.6366, 0.5492, 0.6373, 0.6159, 0.6091, 0.6159, 0.7832, 0.9238, 0.5, 0.5, 0.9238, 0.7832, 0.4006, 0.0001001, 0.5, 0.5, 0.2168, 0.07621, 0.4006, 0.9999, 0.5, 0.5, 0.5994, 0.9999, 0.5994, 9.998e-05, 0.5, 0.5, 0.4006, 0.0001001, 0.2168, 0.9238, 0.5, 0.5, 0.4006, 0.9999, 0.7832, 0.07621, 0.5, 0.5, 0.5994, 9.998e-05, 0.07621, 0.7832, 0.5, 0.5, 0.2168, 0.9238, 0.9238, 0.2168, 0.5, 0.5, 0.7832, 0.07621, 9.998e-05, 0.5994, 0.5, 0.5, 0.07621, 0.7832, 0.9999, 0.4006, 0.5, 0.5, 0.9238, 0.2168, 9.998e-05, 0.4006, 0.5, 0.5, 9.998e-05, 0.5994, 0.9999, 0.5994, 0.5, 0.5, 0.9999, 0.4006, 0.07621, 0.2168, 0.5, 0.5, 9.998e-05, 0.4006, 0.9238, 0.7832, 0.5, 0.5, 0.9999, 0.5994, 0.2168, 0.07621, 0.5, 0.5, 0.07621, 0.2168, 0.5994, 0.9999, 0.5, 0.5, 0.7832, 0.9238])
me_circle_001.materials.append(mat_bark_002)
me_circle_001.materials.append(mat_bark_stump_000)
me_circle_001.use_remesh_preserve_volume = False
me_circle_001.use_remesh_preserve_attributes = False
me_circle_001.use_mirror_vertex_groups = False
me_circle_001.update()

# ---- objects
ob_icosphere_007 = bpy.data.objects.new('Icosphere.007', me_icosphere_005)
ob_icosphere_006 = bpy.data.objects.new('Icosphere.006', me_icosphere_005)
ob_icosphere_000 = bpy.data.objects.new('Icosphere.000', me_icosphere_005)
ob_roundcube_013 = bpy.data.objects.new('Roundcube.013', me_roundcube)
ob_roundcube_012 = bpy.data.objects.new('Roundcube.012', me_roundcube)
ob_roundcube_011 = bpy.data.objects.new('Roundcube.011', me_roundcube)
ob_roundcube_010 = bpy.data.objects.new('Roundcube.010', me_roundcube)
ob_roundcube_009 = bpy.data.objects.new('Roundcube.009', me_roundcube)
ob_roundcube_008 = bpy.data.objects.new('Roundcube.008', me_roundcube)
ob_roundcube_007 = bpy.data.objects.new('Roundcube.007', me_roundcube)
ob_roundcube_006 = bpy.data.objects.new('Roundcube.006', me_roundcube)
ob_roundcube_005 = bpy.data.objects.new('Roundcube.005', me_roundcube)
ob_roundcube_004 = bpy.data.objects.new('Roundcube.004', me_roundcube)
ob_roundcube_003 = bpy.data.objects.new('Roundcube.003', me_roundcube)
ob_roundcube_002 = bpy.data.objects.new('Roundcube.002', me_roundcube)
ob_roundcube_001 = bpy.data.objects.new('Roundcube.001', me_roundcube)
ob_roundcube = bpy.data.objects.new('Roundcube', me_roundcube)
ob_icosphere_005 = bpy.data.objects.new('Icosphere.005', me_icosphere_005)
ob_cube_010 = bpy.data.objects.new('Cube.010', me_cube_005)
ob_cube_009 = bpy.data.objects.new('Cube.009', me_cube_005)
ob_icosphere_004 = bpy.data.objects.new('Icosphere.004', me_icosphere_005)
ob_icosphere_002 = bpy.data.objects.new('Icosphere.002', me_icosphere_005)
ob_cube_008 = bpy.data.objects.new('Cube.008', me_cube_005)
ob_icosphere_001 = bpy.data.objects.new('Icosphere.001', me_icosphere_005)
ob_cube_006 = bpy.data.objects.new('Cube.006', me_cube_005)
ob_cube_004 = bpy.data.objects.new('Cube.004', me_cube_004)
ob_rig = bpy.data.objects.new('Rig', None)
ob_verticaljoint = bpy.data.objects.new('VerticalJoint', None)
ob_lightdome = bpy.data.objects.new('LightDome', light_lightdome)
ob_fillerlight = bpy.data.objects.new('FillerLight', light_fillerlight)
ob_mainlight = bpy.data.objects.new('Mainlight', light_mainlight)
ob_camera = bpy.data.objects.new('Camera', cam_camera)
ob_plane_001 = bpy.data.objects.new('Plane.001', me_plane_001)
ob_cube_001 = bpy.data.objects.new('Cube.001', me_cube_001)
ob_cube_002 = bpy.data.objects.new('Cube.002', me_cube)
ob_cube_003 = bpy.data.objects.new('Cube.003', me_cube_004)
ob_cube_005 = bpy.data.objects.new('Cube.005', me_cube_003)
ob_icosphere_003 = bpy.data.objects.new('Icosphere.003', me_icosphere_005)
ob_cube = bpy.data.objects.new('Cube', me_cube_002)
ob_circle_004 = bpy.data.objects.new('Circle.004', me_circle_001)

# ---- transforms, parenting, visibility, modifiers, constraints
ob_icosphere_007.location = (-0.7096, -0.479, 3.973)
ob_icosphere_007.rotation_euler = (2.271, -0.7076, 0.6487)
ob_icosphere_007.scale = (0.9546, 0.9546, 0.9546)
ob_icosphere_007.lineart.crease_threshold = 0.0
ob_icosphere_006.location = (0.2431, -1.122, 2.937)
ob_icosphere_006.rotation_euler = (1.807, -0.4801, 2.932)
ob_icosphere_006.scale = (0.8596, 0.8596, 0.8596)
ob_icosphere_006.lineart.crease_threshold = 0.0
ob_icosphere_000.location = (-0.0134, -1.287, 4.085)
ob_icosphere_000.rotation_euler = (1.525, -0.8982, 2.832)
ob_icosphere_000.scale = (0.8596, 0.8596, 0.8596)
ob_icosphere_000.lineart.crease_threshold = 0.0
ob_roundcube_013.location = (-1.279, 0.09107, 3.936)
ob_roundcube_013.rotation_euler = (-1.004, -0.4429, 7.382)
ob_roundcube_013.scale = (0.9639, 0.9639, 0.9639)
ob_roundcube_013.lineart.crease_threshold = 0.0
ob_roundcube_012.location = (0.1857, 0.7577, 4.989)
ob_roundcube_012.rotation_euler = (3.647, -0.07723, 2.836)
ob_roundcube_012.scale = (0.9639, 0.9639, 0.9639)
ob_roundcube_012.lineart.crease_threshold = 0.0
ob_roundcube_011.location = (-0.1935, 0.7125, 3.022)
ob_roundcube_011.rotation_euler = (-6.577, 2.074, 4.39)
ob_roundcube_011.scale = (0.9639, 0.9639, 0.9639)
ob_roundcube_011.lineart.crease_threshold = 0.0
ob_roundcube_010.location = (-0.8889, 0.03313, 3.425)
ob_roundcube_010.rotation_euler = (-4.972, -0.8343, 6.974)
ob_roundcube_010.scale = (0.9639, 0.9639, 0.9639)
ob_roundcube_010.lineart.crease_threshold = 0.0
ob_roundcube_009.location = (0.5735, 0.08437, 3.045)
ob_roundcube_009.rotation_euler = (-4.204, -0.1085, 9.975)
ob_roundcube_009.scale = (0.9639, 0.9639, 0.9639)
ob_roundcube_009.lineart.crease_threshold = 0.0
ob_roundcube_008.location = (-0.368, -0.3296, 4.425)
ob_roundcube_008.rotation_euler = (3.705, -0.502, 6.056)
ob_roundcube_008.scale = (0.9639, 0.9639, 0.9639)
ob_roundcube_008.lineart.crease_threshold = 0.0
ob_roundcube_007.location = (0.04451, 0.6721, 2.945)
ob_roundcube_007.rotation_euler = (-2.538, 0.9881, 11.53)
ob_roundcube_007.scale = (0.9639, 0.9639, 0.9639)
ob_roundcube_007.lineart.crease_threshold = 0.0
ob_roundcube_006.location = (1.498, -0.03867, 3.886)
ob_roundcube_006.rotation_euler = (-3.927, 3.464, 9.597)
ob_roundcube_006.scale = (0.9639, 0.9639, 0.9639)
ob_roundcube_006.lineart.crease_threshold = 0.0
ob_roundcube_005.location = (0.9055, -0.08317, 4.201)
ob_roundcube_005.rotation_euler = (-5.971, 2.512, 5.881)
ob_roundcube_005.scale = (0.9639, 0.9639, 0.9639)
ob_roundcube_005.lineart.crease_threshold = 0.0
ob_roundcube_004.location = (0.2153, 0.2035, 4.941)
ob_roundcube_004.rotation_euler = (0.6437, -2.204, 6.863)
ob_roundcube_004.scale = (0.9639, 0.9639, 0.9639)
ob_roundcube_004.lineart.crease_threshold = 0.0
ob_roundcube_003.location = (-0.9602, -1.241, 5.002)
ob_roundcube_003.rotation_euler = (3.844, -0.5523, 4.045)
ob_roundcube_003.scale = (0.9639, 0.9639, 0.9639)
ob_roundcube_003.lineart.crease_threshold = 0.0
ob_roundcube_002.location = (-1.259, -0.2365, 3.637)
ob_roundcube_002.rotation_euler = (-0.4821, 0.03224, 6.331)
ob_roundcube_002.scale = (0.9639, 0.9639, 0.9639)
ob_roundcube_002.lineart.crease_threshold = 0.0
ob_roundcube_001.location = (0.2946, -1.035, 3.902)
ob_roundcube_001.rotation_euler = (-0.2906, -0.08012, 7.976)
ob_roundcube_001.scale = (0.9639, 0.9639, 0.9639)
ob_roundcube_001.lineart.crease_threshold = 0.0
ob_roundcube.location = (1.09, -0.352, 3.984)
ob_roundcube.rotation_euler = (-0.3869, 0.1975, 8.868)
ob_roundcube.scale = (0.9639, 0.9639, 0.9639)
ob_roundcube.lineart.crease_threshold = 0.0
ob_icosphere_005.location = (1.141, 1.267, 4.615)
ob_icosphere_005.rotation_euler = (2.616, -0.9463, 4.71)
ob_icosphere_005.scale = (0.8596, 0.8596, 0.8596)
ob_icosphere_005.lineart.crease_threshold = 0.0
ob_cube_010.location = (-0.4664, -0.3624, 3.529)
ob_cube_010.rotation_euler = (0.1844, 0.7781, 3.517)
ob_cube_010.scale = (0.4727, 0.4727, 0.4727)
ob_cube_010.lineart.crease_threshold = 0.0
ob_cube_009.location = (-0.5957, -0.5527, 2.729)
ob_cube_009.rotation_euler = (0.5804, 1.045, -2.062)
ob_cube_009.scale = (0.4727, 0.4727, 0.4727)
ob_cube_009.lineart.crease_threshold = 0.0
ob_icosphere_004.location = (0.7351, 1.037, 3.013)
ob_icosphere_004.rotation_euler = (2.73, -1.101, -1.171)
ob_icosphere_004.scale = (0.8596, 0.8596, 0.8596)
ob_icosphere_004.lineart.crease_threshold = 0.0
ob_icosphere_002.location = (-0.9359, -1.554, 4.071)
ob_icosphere_002.rotation_euler = (1.45, -1.296, 1.611)
ob_icosphere_002.scale = (0.8596, 0.8596, 0.8596)
ob_icosphere_002.lineart.crease_threshold = 0.0
ob_cube_008.location = (1.256, 0.4522, 3.904)
ob_cube_008.rotation_euler = (1.72, 0.3714, 0.0757)
ob_cube_008.scale = (0.4727, 0.4727, 0.4727)
ob_cube_008.lineart.crease_threshold = 0.0
ob_icosphere_001.location = (-2.39, 0.1587, 3.902)
ob_icosphere_001.rotation_euler = (2.091, -1.377, 6.77)
ob_icosphere_001.scale = (0.8596, 0.8596, 0.8596)
ob_icosphere_001.lineart.crease_threshold = 0.0
ob_cube_006.location = (0.4705, 0.4214, 3.974)
ob_cube_006.rotation_euler = (1.513, -0.1396, 6.945)
ob_cube_006.scale = (0.4727, 0.4727, 0.4727)
ob_cube_006.lineart.crease_threshold = 0.0
ob_cube_004.location = (0.006137, -0.2396, 0.9641)
ob_cube_004.rotation_euler = (0.7007, -0.4152, 1.34)
ob_cube_004.scale = (0.5418, 0.5418, 0.5418)
ob_cube_004.lineart.crease_threshold = 0.0
_m = ob_cube_004.modifiers.new('Subsurf', 'SUBSURF')
_m.uv_smooth = 'PRESERVE_CORNERS'
_m.quality = 2
_m.show_only_control_edges = False
ob_rig.location = (0.0, 0.0, 0.0)
ob_rig.rotation_mode = 'YXZ'
ob_rig.rotation_euler = (0.0, 0.0, -0.7854)
ob_rig.empty_image_offset = (0.0, 0.0)
ob_rig.hide_viewport = True
ob_rig.hide_select = True
ob_rig.lineart.crease_threshold = 0.0
ob_verticaljoint.parent = ob_rig
ob_verticaljoint.location = (0.0, 0.0, 0.0)
ob_verticaljoint.empty_image_offset = (0.0, 0.0)
ob_verticaljoint.hide_viewport = True
ob_verticaljoint.hide_select = True
ob_verticaljoint.lineart.crease_threshold = 0.0
ob_lightdome.parent = ob_verticaljoint
ob_lightdome.location = (0.0, 0.0, 0.0)
ob_lightdome.hide_viewport = True
ob_lightdome.hide_select = True
ob_lightdome.lineart.crease_threshold = 0.0
ob_fillerlight.parent = ob_verticaljoint
ob_fillerlight.location = (0.0, 0.0, 0.0)
ob_fillerlight.rotation_euler = (0.0, -1.265, 2.007)
ob_fillerlight.hide_viewport = True
ob_fillerlight.hide_select = True
ob_fillerlight.lineart.crease_threshold = 0.0
ob_mainlight.parent = ob_verticaljoint
ob_mainlight.location = (0.0, 0.0, 0.0)
ob_mainlight.rotation_euler = (1.178, 0.0, 1.571)
ob_mainlight.hide_viewport = True
ob_mainlight.hide_select = True
ob_mainlight.lineart.crease_threshold = 0.0
ob_camera.parent = ob_verticaljoint
ob_camera.location = (0.0, -241.9, 139.7)
ob_camera.rotation_euler = (1.047, 0.0, 0.0)
ob_camera.hide_select = True
ob_camera.lineart.crease_threshold = 0.0
ob_plane_001.location = (0.0, 0.0, 0.0)
ob_plane_001.hide_render = True
ob_plane_001.lineart.crease_threshold = 0.0
ob_cube_001.location = (0.0, 0.0, 0.0)
ob_cube_001.scale = (1.0, 1.0, 0.5)
ob_cube_001.hide_render = True
ob_cube_001.display_type = 'WIRE'
ob_cube_001.lineart.crease_threshold = 0.0
_m = ob_cube_001.modifiers.new('Array', 'ARRAY')
_m.count = 12
_m.constant_offset_displace = (0.0, 0.0, 0.0)
_m.relative_offset_displace = (0.0, 0.0, 1.0)
ob_cube_002.location = (0.0, 0.0, 0.0)
ob_cube_002.scale = (0.6126, 0.6126, 0.9157)
ob_cube_002.lineart.crease_threshold = 0.0
_m = ob_cube_002.modifiers.new('Subsurf', 'SUBSURF')
_m.uv_smooth = 'PRESERVE_CORNERS'
_m.quality = 2
_m.show_only_control_edges = False
ob_cube_003.location = (-0.03543, -0.005429, 2.473)
ob_cube_003.rotation_euler = (0.9048, -0.7833, -0.6497)
ob_cube_003.scale = (0.3811, 0.3811, 0.3811)
ob_cube_003.lineart.crease_threshold = 0.0
_m = ob_cube_003.modifiers.new('Subsurf', 'SUBSURF')
_m.uv_smooth = 'PRESERVE_CORNERS'
_m.quality = 2
_m.show_only_control_edges = False
ob_cube_005.location = (0.4019, 0.184, 2.493)
ob_cube_005.rotation_euler = (5.344, 0.7021, 5.838)
ob_cube_005.scale = (0.5986, 0.5986, 0.5986)
ob_cube_005.lineart.crease_threshold = 0.0
_m = ob_cube_005.modifiers.new('Subsurf', 'SUBSURF')
_m.uv_smooth = 'PRESERVE_CORNERS'
_m.quality = 2
_m.show_only_control_edges = False
ob_icosphere_003.location = (-0.3887, -2.959, 3.837)
ob_icosphere_003.rotation_euler = (1.525, -0.8982, 2.832)
ob_icosphere_003.scale = (0.8596, 0.8596, 0.8596)
ob_icosphere_003.lineart.crease_threshold = 0.0
ob_cube.location = (0.0, 0.0, 0.0)
ob_cube.lineart.crease_threshold = 0.0
_m = ob_cube.modifiers.new('Subsurf', 'SUBSURF')
_m.uv_smooth = 'PRESERVE_CORNERS'
_m.quality = 2
_m.show_only_control_edges = False
ob_circle_004.location = (0.0, 0.0, -0.0393)
ob_circle_004.rotation_euler = (0.0, -0.0, -1.571)
ob_circle_004.scale = (0.4732, 0.4732, 2.129)
ob_circle_004.lineart.crease_threshold = 0.0

# ---- collection membership
col_collection_1.objects.link(ob_icosphere_007)
col_collection_1.objects.link(ob_icosphere_006)
col_collection_1.objects.link(ob_icosphere_000)
col_collection_1.objects.link(ob_roundcube_013)
col_collection_1.objects.link(ob_roundcube_012)
col_collection_1.objects.link(ob_roundcube_011)
col_collection_1.objects.link(ob_roundcube_010)
col_collection_1.objects.link(ob_roundcube_009)
col_collection_1.objects.link(ob_roundcube_008)
col_collection_1.objects.link(ob_roundcube_007)
col_collection_1.objects.link(ob_roundcube_006)
col_collection_1.objects.link(ob_roundcube_005)
col_collection_1.objects.link(ob_roundcube_004)
col_collection_1.objects.link(ob_roundcube_003)
col_collection_1.objects.link(ob_roundcube_002)
col_collection_1.objects.link(ob_roundcube_001)
col_collection_1.objects.link(ob_roundcube)
col_collection_1.objects.link(ob_icosphere_005)
col_collection_1.objects.link(ob_cube_010)
col_collection_1.objects.link(ob_cube_009)
col_collection_1.objects.link(ob_icosphere_004)
col_collection_1.objects.link(ob_icosphere_002)
col_collection_1.objects.link(ob_cube_008)
col_collection_1.objects.link(ob_icosphere_001)
col_collection_1.objects.link(ob_cube_006)
col_collection_1.objects.link(ob_cube_004)
col_collection_1.objects.link(ob_rig)
col_collection_1.objects.link(ob_verticaljoint)
col_collection_1.objects.link(ob_lightdome)
col_collection_1.objects.link(ob_fillerlight)
col_collection_1.objects.link(ob_mainlight)
col_collection_1.objects.link(ob_camera)
col_collection_1.objects.link(ob_plane_001)
col_collection_1.objects.link(ob_cube_001)
col_collection_1.objects.link(ob_cube_002)
col_collection_1.objects.link(ob_cube_003)
col_collection_1.objects.link(ob_cube_005)
col_collection_1.objects.link(ob_icosphere_003)
col_collection_11.objects.link(ob_cube)
col_collection_11.objects.link(ob_circle_004)
def _layer_coll(name, lc=None):
    lc = lc or bpy.context.view_layer.layer_collection
    for c in lc.children:
        if c.name == name: return c
        r = _layer_coll(name, c)
        if r: return r
_layer_coll('Collection 1').holdout = True

# ---- scene / render settings (as saved in the file)
scene.camera = ob_camera
scene.frame_start = 1; scene.frame_end = 250; scene.frame_set(0)
scene.render.engine = 'BLENDER_EEVEE_NEXT'
scene.render.image_settings.compression = 0
scene.render.resolution_x = 192
scene.render.resolution_y = 192
scene.render.dither_intensity = 0.0
scene.render.film_transparent = True
scene.cycles.use_denoising = False
scene.cycles.samples = 128
scene.cycles.sampling_pattern = 'TABULATED_SOBOL'
scene.cycles.use_adaptive_sampling = False
scene.cycles.use_light_tree = False
scene.cycles.blur_glossy = 0.0
scene.cycles.sample_clamp_indirect = 0.0
scene.view_settings.view_transform = 'Standard'
bpy.context.view_layer.update()
